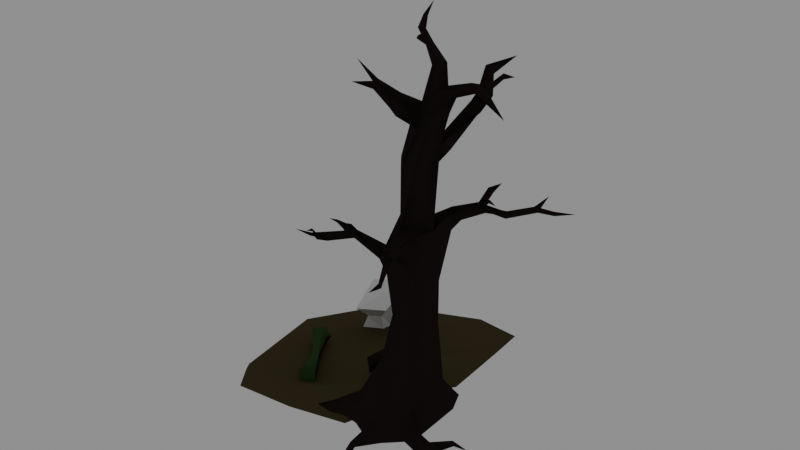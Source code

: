# Source: Clearing.blend  (saved by Blender 5.0.119; exported with 4.5.12 LTS)
import bpy
from mathutils import Matrix  # noqa: F401  (used for matrix-valued properties, if any)

bpy.ops.wm.read_factory_settings(use_empty=True)
scene = bpy.context.scene
scene.name = 'Scene'

# ---- collections
col_collection = bpy.data.collections.new('Collection'); scene.collection.children.link(col_collection)
col_ape = bpy.data.collections.new('Ape'); col_collection.children.link(col_ape)

# ---- images (referenced by path relative to the original .blend; pixels are not part of the script)
import os
ASSET_DIR = os.environ.get("B2B_ASSET_DIR", "")  # directory of the original .blend (textures are referenced by path, not embedded)
HERE = os.path.dirname(os.path.abspath(__file__))  # packed textures are extracted next to this script under _unpacked/

def load_image(name, relpath, width, height, colorspace="sRGB"):
    """Load a texture the original file referenced (path relative to the .blend, or extracted next to this script)."""
    p = next((c for c in (os.path.join(HERE, relpath), os.path.join(ASSET_DIR, relpath)) if relpath and os.path.exists(c)), "")
    if p:
        img = bpy.data.images.load(p, check_existing=True)
        img.name = name
    else:  # same state as the original file: an image datablock whose file is absent (Cycles renders it pink)
        img = bpy.data.images.new(name, width, height)
        img.source = "FILE"
        img.filepath = "//" + (relpath or name)
    img.colorspace_settings.name = colorspace
    return img
img_ground_mulch = load_image('ground_mulch', 'ground_mulch.png', 1024, 1024, 'sRGB')
img_ground_lichen = load_image('ground_lichen', 'ground_lichen.png', 1024, 1024, 'sRGB')
img_bark = load_image('bark', 'bark.png', 1024, 1024, 'sRGB')
img_aped = load_image('aped', 'aped.png', 1024, 1024, 'sRGB')
img_ape_mouth = load_image('ape_mouth', 'ape_mouth.png', 1024, 1024, 'sRGB')

# ---- materials (node trees are filled in below, after node groups)
mat_ground_mulch = bpy.data.materials.new('Ground_mulch')
mat_ground_mulch.alpha_threshold = 0.0
mat_ground_mulch.use_backface_culling_lightprobe_volume = False
mat_ground_mulch.roughness = 0.5
mat_ground_mulch.line_color = (0.0, 0.0, 0.0, 1.0)
mat_ground_lichen = bpy.data.materials.new('Ground_lichen')
mat_ground_lichen.alpha_threshold = 0.0
mat_ground_lichen.use_backface_culling_lightprobe_volume = False
mat_ground_lichen.roughness = 0.5
mat_ground_lichen.line_color = (0.0, 0.0, 0.0, 1.0)
mat_bark = bpy.data.materials.new('Bark')
mat_bark.alpha_threshold = 0.0
mat_bark.use_backface_culling_lightprobe_volume = False
mat_bark.roughness = 0.5
mat_bark.line_color = (0.0, 0.0, 0.0, 1.0)
mat_ape = bpy.data.materials.new('Ape')
mat_ape.alpha_threshold = 0.0
mat_ape.use_backface_culling_lightprobe_volume = False
mat_ape.roughness = 0.5
mat_ape.line_color = (0.0, 0.0, 0.0, 1.0)
mat_mouth = bpy.data.materials.new('Mouth')

# ---- material node trees
mat_ground_mulch.use_nodes = True; mat_ground_mulch.node_tree.nodes.clear()
_N = mat_ground_mulch.node_tree.nodes; _L = mat_ground_mulch.node_tree.links
n0 = _N.new('ShaderNodeOutputMaterial'); n0.name = 'Material Output'; n0.location = (363, 146)
n1 = _N.new('ShaderNodeBsdfPrincipled'); n1.name = 'Principled BSDF'; n1.location = (69, 121)
n1.inputs[2].default_value = 1.0
n1.inputs[3].default_value = 1.0
n1.inputs[13].default_value = 0.0
n2 = _N.new('ShaderNodeTexImage'); n2.name = 'Image Texture'; n2.location = (-737, 81)
n2.image = img_ground_mulch
n2.interpolation = 'Closest'
n3 = _N.new('ShaderNodeValToRGB'); n3.name = 'Color Ramp'; n3.location = (-453, 151)
n3.color_ramp.interpolation = 'CONSTANT'
while len(n3.color_ramp.elements) > 1: n3.color_ramp.elements.remove(n3.color_ramp.elements[-1])
n3.color_ramp.elements[0].position = 0.0; n3.color_ramp.elements[0].color = (0.06594, 0.0395, 0.01651, 1.0)
_e = n3.color_ramp.elements.new(0.06115); _e.color = (0.08165, 0.06844, 0.03319, 1.0)
_L.new(n1.outputs[0], n0.inputs[0])
_L.new(n2.outputs[0], n3.inputs[0])
_L.new(n3.outputs[0], n1.inputs[0])
n0.is_active_output = True
mat_ground_lichen.use_nodes = True; mat_ground_lichen.node_tree.nodes.clear()
_N = mat_ground_lichen.node_tree.nodes; _L = mat_ground_lichen.node_tree.links
n0 = _N.new('ShaderNodeOutputMaterial'); n0.name = 'Material Output'; n0.location = (363, 146)
n1 = _N.new('ShaderNodeBsdfPrincipled'); n1.name = 'Principled BSDF'; n1.location = (69, 121)
n1.inputs[2].default_value = 1.0
n1.inputs[3].default_value = 1.0
n1.inputs[13].default_value = 0.0
n2 = _N.new('ShaderNodeTexImage'); n2.name = 'Image Texture'; n2.location = (-737, 81)
n2.image = img_ground_lichen
n2.interpolation = 'Closest'
n3 = _N.new('ShaderNodeValToRGB'); n3.name = 'Color Ramp'; n3.location = (-453, 151)
n3.color_ramp.interpolation = 'CONSTANT'
while len(n3.color_ramp.elements) > 1: n3.color_ramp.elements.remove(n3.color_ramp.elements[-1])
n3.color_ramp.elements[0].position = 0.0; n3.color_ramp.elements[0].color = (0.02403, 0.04021, 0.006838, 1.0)
_e = n3.color_ramp.elements.new(0.06115); _e.color = (0.0367, 0.08165, 0.026, 1.0)
_L.new(n1.outputs[0], n0.inputs[0])
_L.new(n2.outputs[0], n3.inputs[0])
_L.new(n3.outputs[0], n1.inputs[0])
n0.is_active_output = True
mat_bark.use_nodes = True; mat_bark.node_tree.nodes.clear()
_N = mat_bark.node_tree.nodes; _L = mat_bark.node_tree.links
n0 = _N.new('ShaderNodeOutputMaterial'); n0.name = 'Material Output'; n0.location = (363, 146)
n1 = _N.new('ShaderNodeBsdfPrincipled'); n1.name = 'Principled BSDF'; n1.location = (69, 121)
n1.inputs[2].default_value = 1.0
n1.inputs[3].default_value = 1.0
n1.inputs[13].default_value = 0.0
n2 = _N.new('ShaderNodeTexImage'); n2.name = 'Image Texture'; n2.location = (-737, 81)
n2.image = img_bark
n2.interpolation = 'Closest'
n3 = _N.new('ShaderNodeValToRGB'); n3.name = 'Color Ramp'; n3.location = (-453, 151)
n3.color_ramp.interpolation = 'CONSTANT'
while len(n3.color_ramp.elements) > 1: n3.color_ramp.elements.remove(n3.color_ramp.elements[-1])
n3.color_ramp.elements[0].position = 0.0; n3.color_ramp.elements[0].color = (0.01591, 0.009528, 0.008585, 1.0)
_e = n3.color_ramp.elements.new(0.06115); _e.color = (0.02475, 0.01863, 0.01682, 1.0)
_L.new(n1.outputs[0], n0.inputs[0])
_L.new(n2.outputs[0], n3.inputs[0])
_L.new(n3.outputs[0], n1.inputs[0])
n0.is_active_output = True
mat_ape.use_nodes = True; mat_ape.node_tree.nodes.clear()
_N = mat_ape.node_tree.nodes; _L = mat_ape.node_tree.links
n0 = _N.new('ShaderNodeOutputMaterial'); n0.name = 'Material Output'; n0.location = (118, 125)
n1 = _N.new('ShaderNodeBsdfPrincipled'); n1.name = 'Principled BSDF'; n1.location = (-177, 100)
n1.inputs[2].default_value = 1.0
n1.inputs[3].default_value = 1.0
n1.inputs[13].default_value = 0.0
n2 = _N.new('ShaderNodeTexImage'); n2.name = 'Image Texture'; n2.location = (-737, 81)
n2.image = img_aped
n2.interpolation = 'Closest'
n3 = _N.new('ShaderNodeValToRGB'); n3.name = 'Color Ramp'; n3.location = (-453, 151)
while len(n3.color_ramp.elements) > 1: n3.color_ramp.elements.remove(n3.color_ramp.elements[-1])
n3.color_ramp.elements[0].position = 0.0; n3.color_ramp.elements[0].color = (0.08908, 0.03803, 0.0236, 1.0)
_e = n3.color_ramp.elements.new(1.0); _e.color = (1.0, 0.8166, 0.3365, 1.0)
_L.new(n1.outputs[0], n0.inputs[0])
_L.new(n3.outputs[0], n1.inputs[0])
_L.new(n2.outputs[0], n3.inputs[0])
n0.is_active_output = True
mat_mouth.use_nodes = True; mat_mouth.node_tree.nodes.clear()
_N = mat_mouth.node_tree.nodes; _L = mat_mouth.node_tree.links
n0 = _N.new('ShaderNodeBsdfPrincipled'); n0.name = 'Principled BSDF'; n0.location = (-200, 100)
n0.inputs[2].default_value = 1.0
n0.inputs[13].default_value = 0.0
n1 = _N.new('ShaderNodeOutputMaterial'); n1.name = 'Material Output'; n1.location = (200, 100)
n2 = _N.new('ShaderNodeTexImage'); n2.name = 'Image Texture'; n2.location = (-490, 80)
n2.image = img_ape_mouth
n2.interpolation = 'Closest'
_L.new(n0.outputs[0], n1.inputs[0])
_L.new(n2.outputs[0], n0.inputs[0])
n1.is_active_output = True

# ---- world
world_world = bpy.data.worlds.new('World'); scene.world = world_world
world_world.use_nodes = True; world_world.node_tree.nodes.clear()
_N = world_world.node_tree.nodes; _L = world_world.node_tree.links
n0 = _N.new('ShaderNodeOutputWorld'); n0.name = 'World Output'; n0.location = (200, 100)
n1 = _N.new('ShaderNodeBackground'); n1.name = 'Background'; n1.location = (-200, 100)
n1.inputs[0].default_value = (0.05088, 0.05088, 0.05088, 1.0)
n1.inputs[1].default_value = 5.8
_L.new(n1.outputs[0], n0.inputs[0])
n0.is_active_output = True
world_world.color = (0.05088, 0.05088, 0.05088)
world_world.sun_shadow_jitter_overblur = 0.0

# ---- meshes
me_cube = bpy.data.meshes.new('Cube')
me_cube.from_pydata([(2.237, 2.9, -0.4107), (0.003195, -6.685, 0.0835), (3.171, -3.923, 0.6855), (-0.5302, -0.4617, -0.06449), (-3.542, 2.935, -0.26), (-7.657, -1.492, -0.2794), (-4.964, -6.879, -0.5475), (5.265, -0.714, 0.04287), (-0.6503, 4.727, -0.3663), (4.0, -3.87, 2.97), (5.526, -1.573, 3.167), (3.979, -3.799, 3.204), (5.474, -1.486, 3.521), (5.77, -4.703, 4.046), (7.35, -2.428, 4.319), (1.113, -7.155, 1.487), (1.239, -7.201, 1.693), (-3.282, -8.881, 0.2007), (-0.7856, -8.763, 1.146), (-3.408, 8.158, -0.741), (-7.416, 5.611, -0.4247), (0.155, 9.835, -0.5418), (-10.57, 4.625, -0.443), (3.85, 4.903, -0.03177), (4.525, 3.624, 1.139), (1.636, -10.56, 1.951), (-4.575, -9.474, 0.134), (-3.649, -10.74, 0.5038), (-2.043, -13.26, 0.1837), (3.903, 7.153, 0.5531), (5.003, 6.7, 1.096), (-2.628, 11.08, -1.545), (0.656, 12.1, -0.4254), (6.086, 9.336, 0.4174), (7.633, 8.801, 0.5908), (8.696, 2.067, 2.79), (11.29, 8.114, 2.362), (11.01, -7.894, 4.585), (12.59, -5.619, 4.857), (6.875, -13.75, 2.489), (-11.61, -10.81, -0.2484), (13.11, -2.596, 3.889), (-12.53, -9.548, -0.6181), (-10.0, -13.34, -0.5684), (-14.29, 2.249, -0.6815), (-7.411, 10.44, -1.381), (-11.31, 12.34, -2.413), (-4.015, 15.77, -2.101), (2.441, 16.87, -1.077), (9.359, 14.41, 0.4388)], [], [(3, 5, 6, 1), (0, 8, 3, 7), (8, 4, 5, 3), (7, 2, 9, 10), (7, 3, 1, 2), (10, 9, 11, 12), (12, 11, 13, 14), (1, 9, 2), (11, 9, 15, 16), (9, 1, 15), (15, 1, 17, 18), (6, 17, 1), (5, 20, 22), (4, 8, 21, 19), (5, 4, 19, 20), (10, 12, 24, 23), (7, 10, 23), (7, 23, 0), (0, 23, 21, 8), (12, 14, 24), (11, 16, 13), (15, 18, 16), (25, 13, 16, 18), (25, 18, 27, 28), (18, 17, 26, 27), (6, 26, 17), (23, 24, 30, 29), (23, 29, 21), (21, 29, 33, 32), (29, 30, 34, 33), (19, 21, 32, 31), (30, 24, 34), (34, 24, 35, 36), (24, 14, 35), (35, 14, 38, 41), (14, 13, 37, 38), (13, 25, 39, 37), (36, 35, 41), (25, 28, 39), (28, 27, 40, 43), (27, 26, 42, 40), (5, 42, 6), (44, 42, 5, 22), (44, 22, 45, 46), (19, 45, 22, 20), (19, 31, 45), (47, 46, 45, 31), (32, 48, 47, 31), (33, 49, 48, 32), (33, 34, 49), (34, 36, 49), (6, 42, 26)])
me_cube.polygons.foreach_set('use_smooth', [True] * 52)
me_cube.polygons.foreach_set('material_index', [0, 0, 0, 1, 0, 1, 0, 1, 1, 1, 1, 0, 0, 0, 0, 1, 1, 0, 0, 0, 0, 1, 0, 0, 0, 0, 0, 0, 0, 0, 0, 0, 0, 0, 0, 0, 0, 0, 0, 0, 0, 0, 0, 0, 0, 0, 0, 0, 0, 0, 0, 0])
_k = set([(9, 10), (9, 15), (10, 23), (11, 12), (11, 16), (12, 24), (15, 18), (16, 18)])
me_cube.attributes.new('sharp_edge', 'BOOLEAN', 'EDGE').data.foreach_set('value', [ (min(e.vertices), max(e.vertices)) in _k for e in me_cube.edges])
_uv = me_cube.uv_layers.new(name='UVMap')
_uv.uv.foreach_set('vector', [-0.6984, -2.193, -0.4796, -6.286, 2.716, -5.041, 2.856, -2.193, 7.25, -8.298, 6.291, -9.989, 9.241, -9.783, 9.241, -6.483, 1.129, 4.838, -0.6446, 4.06, -3.321, 1.901, 0.7777, 1.901, -17.28, 18.24, -12.53, 18.25, -12.67, 21.21, -15.96, 21.98, -3.485, -4.156, -3.485, -0.8557, -7.017, -1.258, -5.4, -3.052, -13.38, -16.2, -10.01, -16.39, -10.07, -16.09, -13.44, -15.76, -8.992, 4.371, -7.415, 4.371, -7.59, 5.597, -9.173, 5.636, 11.37, -19.12, 5.796, -15.0, 6.328, -17.92, -10.87, -17.27, -10.71, -17.53, -5.076, -17.33, -5.222, -17.07, 3.048, -16.01, 7.95, -20.91, 8.029, -18.65, -16.13, 8.909, -15.61, 6.709, -10.84, 6.055, -13.11, 8.375, -0.3008, -6.53, -1.571, -7.663, -1.684, -8.907, -3.485, 7.209, -7.075, 9.071, -7.341, 7.209, 4.345, -2.193, 2.882, -3.462, 2.882, -6.405, 4.742, -5.151, 7.396, 4.213, 4.8, 6.468, 1.815, 6.443, 3.352, 4.213, 5.127, -17.7, 5.153, -17.25, -1.786, -17.99, -3.823, -18.71, -6.002, -13.59, -5.236, -9.697, -12.98, -14.29, -6.468, -6.483, -6.601, -9.776, -5.377, -8.947, -2.75, 1.211, -2.389, -0.2347, 1.129, -0.2347, -0.9233, 1.875, -6.267, -0.08487, -7.305, -0.8302, -3.098, -0.8088, 2.639, -7.267, 3.597, -9.716, 3.597, -6.483, -11.52, -21.0, -11.78, -17.94, -11.78, -21.13, 1.019, -0.2602, -3.228, -0.2602, -0.3106, -1.655, 1.129, -2.031, -3.467, -9.269, -1.811, -8.633, -1.76, -6.621, -3.467, -6.483, -9.521, 7.866, -8.221, 7.04, -7.415, 6.955, -7.509, 7.866, -9.373, 6.93, -8.495, 5.662, -7.969, 6.279, -8.742, 9.818, -7.78, 10.48, -9.432, 11.09, -9.869, 10.49, 7.609, 2.014, 6.716, 1.039, 7.609, -1.504, 4.984, -6.8, 4.584, -9.465, 6.265, -9.981, 6.265, -6.483, -7.415, 8.015, -7.71, 8.698, -9.646, 8.698, -9.169, 7.892, 0.8454, -9.584, 0.8454, -7.341, -0.1577, -6.483, -0.5652, -8.499, -5.249, -4.182, -6.918, -4.731, -3.485, -4.981, -3.034, -2.587, -3.431, -6.018, -0.7239, -5.944, -0.7239, -2.193, -7.692, -0.07728, -3.485, -0.05937, -5.667, 1.707, 7.473, -2.193, 4.768, -2.943, 4.768, -6.446, 6.463, -5.758, 10.85, -6.59, 9.267, -6.483, 9.267, -9.986, 10.85, -10.09, 6.69, -0.9884, 6.69, 3.259, 3.201, 2.945, 3.201, -1.302, 7.396, 9.054, 4.248, 11.09, 1.154, 9.054, 9.352, 1.065, 7.635, 3.259, 7.635, -1.989, 9.378, -2.167, 10.85, -1.288, 10.85, 3.259, 9.378, 2.379, 2.311, 4.188, 2.849, 3.446, 7.396, 3.446, 6.858, 4.188, -3.401, 4.863, 1.129, 7.729, -3.401, 8.293, 10.85, 4.308, 10.85, 11.09, 7.421, 6.971, 8.55, 3.284, 1.447, 7.84, 3.595, 6.531, 7.396, 6.494, 7.396, 9.029, -7.185, 7.183, -7.286, 4.539, -3.485, 4.539, -4.821, 5.864, -3.492, -6.483, -5.202, -6.978, -3.492, -9.128, -3.459, 8.319, 1.129, 8.319, -0.4367, 10.31, -3.07, 11.09, -4.866, 1.939, -3.485, 4.514, -7.256, 4.514, -6.913, 1.733, 7.499, -5.682, 10.85, -6.457, 10.85, -2.193, 7.925, -2.209, 3.622, -9.822, 4.559, -9.822, 4.434, -6.483, -6.164, 11.09, -7.389, 9.096, -3.485, 9.096, 1.658, 3.259, 1.658, -1.306, 3.175, 2.98])
me_cube.materials.append(mat_ground_mulch)
me_cube.materials.append(mat_ground_lichen)
me_cube.use_mirror_vertex_groups = False
me_cube.update()
me_plane = bpy.data.meshes.new('Plane')
me_plane.from_pydata([(-1.166, -1.011, 0.03159), (0.05704, -0.8463, 0.08546), (-1.353, -0.1582, 0.01166), (0.0714, 0.2466, -0.06559), (-1.303, -1.368, 1.13), (0.1037, -1.029, 1.261), (-1.584, 0.1841, 1.108), (-0.001709, 0.4562, 1.168), (-0.2466, -0.8833, 0.04719), (-1.175, -0.0773, -0.03504), (-1.005, -1.082, 1.415), (-0.822, 0.4036, 1.182), (0.07779, -0.9697, 1.675), (-0.1615, 0.3916, 1.673), (-0.6627, -1.067, 1.756), (0.2137, 0.4412, 0.4991), (0.2448, -1.065, 0.7185), (-1.344, -1.387, 0.5872), (-1.607, -0.01547, 0.5387), (-0.449, -1.393, 0.7857), (-0.7886, 0.4929, 0.5832)], [], [(8, 9, 3, 1), (5, 7, 13, 12), (16, 15, 7, 5), (18, 17, 4, 6), (20, 18, 6, 11), (19, 16, 5, 10), (17, 19, 10, 4), (15, 20, 11, 7), (4, 10, 11, 6), (0, 2, 9, 8), (14, 12, 13, 11), (7, 11, 13), (11, 10, 14), (10, 5, 12, 14), (3, 9, 20, 15), (0, 8, 19, 17), (8, 1, 16, 19), (9, 2, 18, 20), (2, 0, 17, 18), (1, 3, 15, 16)])
_uv = me_plane.uv_layers.new(name='UVMap')
_uv.uv.foreach_set('vector', [0.7495, 0.0, 0.1404, 1.0, 1.0, 1.0, 1.0, 0.0, 1.0, 0.0, 1.0, 1.0, 1.0, 1.0, 1.0, 0.0, 1.0, 0.0, 1.0, 1.0, 1.0, 1.0, 1.0, 0.0, 0.0, 1.0, 0.0, 0.0, 0.0, 0.0, 0.0, 1.0, 0.5, 1.0, 0.0, 1.0, 0.0, 1.0, 0.5, 1.0, 0.6667, 0.0, 1.0, 0.0, 1.0, 0.0, 0.5, 0.0, 0.0, 0.0, 0.6667, 0.0, 0.5, 0.0, 0.0, 0.0, 1.0, 1.0, 0.5, 1.0, 0.5, 1.0, 1.0, 1.0, 0.0, 0.0, 0.5, 0.0, 0.5, 1.0, 0.0, 1.0, 0.0, 0.0, 0.0, 1.0, 0.1404, 1.0, 0.7495, 0.0, 0.5, 0.0, 1.0, 0.0, 1.0, 1.0, 0.5, 1.0, 1.0, 1.0, 0.5, 1.0, 1.0, 1.0, 0.5, 1.0, 0.5, 0.0, 0.5, 0.0, 0.5, 0.0, 1.0, 0.0, 1.0, 0.0, 0.5, 0.0, 1.0, 1.0, 0.1404, 1.0, 0.5, 1.0, 1.0, 1.0, 0.0, 0.0, 0.7495, 0.0, 0.6667, 0.0, 0.0, 0.0, 0.7495, 0.0, 1.0, 0.0, 1.0, 0.0, 0.6667, 0.0, 0.1404, 1.0, 0.0, 1.0, 0.0, 1.0, 0.5, 1.0, 0.0, 1.0, 0.0, 0.0, 0.0, 0.0, 0.0, 1.0, 1.0, 0.0, 1.0, 1.0, 1.0, 1.0, 1.0, 0.0])
me_plane.update()
me_cube_002 = bpy.data.meshes.new('Cube.002')
me_cube_002.from_pydata([(-1.265, -1.708, 0.06326), (-1.0, -1.0, 1.661), (-1.0, 1.0, -0.1757), (-1.413, 0.9976, 2.557), (0.9192, -0.176, -0.1757), (0.7432, -0.431, 1.932), (0.7898, 1.534, -0.3494), (1.605, 1.749, 3.399), (-1.024, -3.137, 3.641), (-1.92, 1.193, 5.585), (2.755, -1.904, 4.23), (3.406, 2.142, 7.06), (2.976, 2.848, 4.156), (3.697, 3.766, 5.699), (4.05, 4.179, 3.223), (4.134, 4.08, 4.714)], [], [(0, 1, 3, 2), (2, 3, 7, 6), (6, 7, 5, 4), (4, 5, 1, 0), (2, 6, 4, 0), (7, 3, 9, 11), (11, 9, 8, 10), (5, 7, 11, 10), (3, 1, 8, 9), (1, 5, 10, 8), (11, 7, 12, 13), (13, 12, 14, 15)])
_uv = me_cube_002.uv_layers.new(name='UVMap')
_uv.uv.foreach_set('vector', [0.375, 0.0, 0.625, 0.0, 0.625, 0.25, 0.375, 0.25, 0.375, 0.25, 0.625, 0.25, 0.625, 0.5, 0.375, 0.5, 0.375, 0.5, 0.625, 0.5, 0.625, 0.75, 0.375, 0.75, 0.375, 0.75, 0.625, 0.75, 0.625, 1.0, 0.375, 1.0, 0.125, 0.5, 0.375, 0.5, 0.375, 0.75, 0.125, 0.75, 0.625, 0.5, 0.625, 0.25, 0.625, 0.25, 0.625, 0.5, 0.625, 0.5, 0.875, 0.5, 0.875, 0.75, 0.625, 0.75, 0.625, 0.75, 0.625, 0.5, 0.625, 0.5, 0.625, 0.75, 0.625, 0.25, 0.625, 0.0, 0.625, 0.0, 0.625, 0.25, 0.625, 1.0, 0.625, 0.75, 0.625, 0.75, 0.625, 1.0, 0.625, 0.5, 0.625, 0.5, 0.625, 0.5, 0.625, 0.5, 0.625, 0.5, 0.625, 0.5, 0.625, 0.5, 0.625, 0.5])
me_cube_002.update()
me_cube_003 = bpy.data.meshes.new('Cube.003')
me_cube_003.from_pydata([(-0.9113, -0.9233, 0.311), (-1.0, -1.0, 1.65), (-0.9871, 1.057, 0.01044), (-1.0, 1.0, 1.65), (1.0, -1.0, -0.3502), (1.049, 0.009651, 2.733), (2.424, 1.344, -0.632), (1.273, 0.8659, 1.304), (-4.34, -0.5417, -2.079), (-4.406, -0.5706, -1.243), (-3.389, -0.03471, -1.909), (-3.841, 0.5417, -1.1), (-4.691, 0.1427, -3.6), (-4.723, 0.1284, -3.186), (-4.22, 0.3935, -3.515), (-4.443, 0.6786, -3.115), (-0.9938, 3.565, -0.811), (-0.9871, 3.563, -0.3975), (0.01833, 3.806, -0.7794), (-0.4406, 3.615, -0.1938), (-1.49, 4.602, -1.257), (-1.336, 4.043, -0.6218), (-0.6439, 4.478, -0.93), (-2.187, 3.999, -1.919), (-2.225, 3.964, -1.753), (-2.466, 4.349, -2.019), (-2.433, 4.189, -1.748), (-2.731, 3.301, -3.218), (-2.866, 3.182, -2.943), (-2.803, 3.523, -3.185), (-2.861, 3.417, -2.963), (-2.194, 0.4826, 0.2811), (-3.075, 0.8714, 1.287), (-3.358, -0.6848, 1.216), (-2.67, -0.7709, 0.2182), (-3.209, 0.07869, -0.3858), (-4.614, -0.5619, 0.02501), (-4.029, 0.6866, 0.2909), (-3.989, -0.6747, -0.7355), (-5.104, 1.393, -3.972), (-5.139, 1.377, -3.85), (-4.849, 1.499, -3.967), (-4.947, 1.622, -3.82), (-5.163, 2.491, -3.966), (-2.93, 3.401, -4.113), (0.6312, -2.587, 0.2425), (0.4058, -3.325, 4.142), (1.632, -0.8919, 5.352), (4.188, -0.8284, 3.075), (6.388, 0.8952, 0.003933), (2.732, -0.5266, 5.014), (4.569, -7.119, 5.822), (6.705, -6.303, 5.325), (-1.212, -5.533, -0.1514), (4.406, -10.25, 0.9628), (7.343, -2.101, 3.345), (7.511, -1.621, 0.08649), (7.362, -7.229, 2.231), (3.343, -1.499, 11.32), (4.146, -0.6756, 10.75), (1.074, -1.458, 9.858), (5.684, -1.319, 9.592), (6.785, -2.376, 10.14), (4.205, -4.847, 11.25), (6.091, -4.253, 11.11), (-1.345, -3.518, -1.416), (-3.274, -7.279, -2.058), (-1.062, -8.425, -1.72), (6.094, -10.73, -0.4902), (-5.749, -7.685, -2.85), (7.608, -8.708, -0.7859), (6.809, 1.537, -0.9734), (7.932, -0.979, -0.8909), (1.706, -1.699, 16.43), (2.765, -0.1934, 15.93), (-0.904, -1.699, 14.65), (5.253, -0.4187, 15.02), (6.3, -1.741, 14.6), (5.201, -4.6, 16.27), (6.6, 1.312, 20.32), (0.2962, -3.968, 15.96), (1.189, -8.327, 0.9811), (2.251, -6.065, 5.493), (2.725, -4.773, 10.63), (-0.3818, -2.112, 16.59), (2.164, -5.132, 16.11), (1.259, -9.076, -1.251), (3.623, -10.38, -0.9697), (2.639, -0.9859, 20.9), (3.697, 0.5199, 20.39), (6.186, 0.2946, 19.48), (6.532, -1.739, 19.37), (7.153, -3.874, 21.32), (5.856, 0.7153, 21.84), (1.71, -2.027, 21.15), (4.234, -5.353, 21.35), (-5.817, -5.262, 17.52), (-6.504, -5.005, 16.67), (-5.29, -5.679, 16.79), (6.853, -0.4578, 20.86), (6.518, -0.08406, 21.98), (9.084, 1.889, 21.67), (8.979, 1.974, 22.27), (9.212, 1.033, 22.4), (8.589, 1.441, 22.91), (-3.184, -3.358, 17.86), (-3.048, -3.978, 17.19), (-3.687, -2.29, 16.36), (-3.257, -7.568, -1.227), (-3.181, -8.447, -2.358), (3.962, -13.17, -0.5071), (4.704, -13.06, -0.2817), (4.119, -13.05, 0.1048), (4.408, -14.69, -1.031), (5.023, -14.34, -0.6998), (4.413, -14.53, -0.4091), (8.127, -6.573, -0.8954), (9.713, -8.482, 0.6197), (10.44, -9.387, -1.066), (10.96, -7.252, -1.176), (13.04, -9.325, 0.8438), (12.5, -9.876, 0.2308), (12.7, -9.187, -0.05281), (14.92, -10.35, -0.3303), (14.36, -10.65, -0.4418), (14.47, -10.15, -0.8167), (15.62, -11.26, -1.353), (15.07, -11.56, -1.465), (15.17, -11.06, -1.84), (10.41, -8.103, 0.2373), (11.89, -8.102, 0.1461), (11.96, -6.369, 0.1545), (12.12, -6.406, -0.4549), (12.26, -6.718, 0.3246), (13.06, -5.166, -1.392), (-1.619, -3.598, 17.01), (-2.951, -4.47, 19.05), (-2.775, -5.234, 18.71), (-2.145, -4.593, 18.61), (-2.345, -5.963, 19.93), (-2.236, -6.452, 19.47), (-1.858, -5.99, 19.75), (-6.191, -5.345, 16.6), (-2.014, -6.16, 19.94), (-7.006, -6.171, 17.39), (-7.396, -6.094, 17.14), (-7.196, -6.271, 17.01), (-8.059, -7.443, 17.99), (-5.89, -6.552, 17.1), (-6.208, -6.18, 17.55), (-6.492, -6.251, 17.06), (-6.142, -6.901, 18.09), (-6.254, -6.861, 18.41), (-6.407, -6.706, 18.21), (-6.627, -7.269, 18.17), (-1.259, -7.303, 19.62), (-1.094, -6.934, 19.53), (-1.251, -7.01, 19.78), (-2.687, -6.696, 20.48), (-2.63, -6.902, 20.24), (-2.499, -6.864, 20.5), (-3.213, -7.45, 20.8), (-0.3337, -7.352, 20.12), (5.038, -0.5343, 26.78), (4.345, -1.104, 29.48), (6.588, -2.292, 29.61), (3.708, -2.526, 29.51), (4.991, -4.162, 27.4), (5.378, 0.3448, 27.52), (5.04, 0.4366, 29.93), (6.604, -0.6629, 30.07), (7.106, -1.631, 32.75), (4.347, -1.288, 32.8), (2.583, -3.233, 27.7), (3.392, -4.255, 27.34), (4.583, -2.619, 33.64), (6.446, -3.711, 32.8), (4.278, -3.854, 31.99), (5.465, -4.312, 31.53), (6.423, -0.4716, 28.49), (6.93, 3.016, 31.3), (6.661, 2.265, 32.74), (8.25, 1.655, 32.08), (7.796, 2.653, 32.15), (7.789, 1.742, 34.15), (8.988, 2.568, 33.68), (8.17, 2.933, 33.95), (6.824, 5.071, 33.71), (6.761, 5.315, 33.1), (7.209, 5.163, 33.3), (6.998, 7.074, 34.26), (6.894, 7.034, 33.57), (7.317, 6.842, 33.85), (7.686, 8.112, 33.73), (9.595, 1.698, 36.25), (8.994, 1.189, 37.11), (9.161, 1.951, 36.48), (11.47, 2.632, 38.19), (5.079, -3.358, 33.68), (8.626, -2.138, 35.52), (8.341, -3.948, 35.0), (7.307, -3.711, 35.97), (4.023, 1.904, 36.1), (3.617, 1.524, 35.51), (3.179, 0.6083, 35.98), (3.674, 0.5883, 36.68), (1.433, 3.043, 37.31), (1.19, 2.991, 36.6), (0.9858, 2.368, 37.14), (1.123, 2.369, 37.57), (-0.9259, 4.046, 37.39), (-0.7701, 4.07, 36.83), (-1.195, 3.642, 36.97), (-0.1642, 3.887, 38.12), (-0.8033, 3.382, 38.22), (-0.3651, 3.52, 38.45), (9.262, 1.651, 22.75), (11.29, 2.298, 21.93), (11.4, 2.25, 22.49), (11.63, 1.712, 21.94), (11.59, 1.77, 22.68), (8.71, 3.108, 23.3), (8.633, 2.902, 23.96), (9.191, 3.006, 23.51), (10.5, 0.4156, 23.74), (10.25, 0.4335, 24.07), (10.52, 0.6114, 24.0), (11.79, -0.2789, 24.07), (8.869, 4.94, 23.78), (7.121, -7.033, 21.81), (5.563, -8.03, 21.69), (6.363, -8.246, 19.55), (12.54, -4.046, 37.46), (12.22, -4.796, 36.75), (11.92, -4.981, 37.76), (16.47, -6.396, 35.79), (-3.051, 6.161, 36.29), (-0.9308, 5.124, 39.01), (-1.265, 4.827, 39.17), (-0.9867, 4.912, 39.22), (-0.8418, 5.946, 40.41), (4.147, -6.838, 34.15), (5.334, -7.296, 33.7), (4.586, -5.374, 34.47), (2.673, -3.381, 34.24), (2.526, -3.744, 33.69), (3.072, -3.874, 34.31), (0.9755, -4.671, 35.58), (0.7179, -4.885, 35.06), (1.098, -5.247, 35.63), (-1.06, -5.293, 37.31), (4.573, -9.024, 36.49), (4.045, -9.095, 36.69), (4.113, -8.64, 37.16), (5.179, -12.93, 38.53), (8.615, -11.97, 23.36), (9.51, -11.5, 23.48), (8.851, -11.62, 22.17), (9.166, -13.46, 23.05), (9.838, -13.1, 23.14), (9.289, -13.13, 22.27), (8.999, -13.38, 24.23), (9.543, -13.06, 23.97), (9.439, -13.84, 23.91), (11.34, -15.69, 25.29), (10.9, -15.79, 22.1), (10.5, -15.83, 22.08), (10.56, -15.51, 21.5), (11.01, -17.76, 22.21), (14.13, 3.637, 23.21), (14.1, 3.595, 22.68), (14.39, 3.062, 22.95), (13.85, 3.244, 23.37), (15.5, 4.342, 22.92), (15.61, 4.164, 22.55), (15.65, 3.815, 22.95), (15.55, 3.075, 25.09), (17.78, 4.387, 23.33)], [], [(37, 35, 10, 11), (3, 7, 19, 17), (7, 5, 50, 48), (5, 1, 46, 47), (2, 6, 4, 0), (7, 3, 5), (9, 11, 15, 13), (38, 36, 9, 8), (36, 37, 11, 9), (35, 38, 8, 10), (15, 14, 41, 42), (10, 8, 12, 14), (11, 10, 14, 15), (8, 9, 13, 12), (17, 19, 21), (2, 3, 17, 16), (7, 6, 18, 19), (6, 2, 16, 18), (20, 21, 19, 22), (21, 20, 25, 26), (19, 18, 22), (18, 16, 20, 22), (25, 23, 27, 29), (17, 21, 26, 24), (16, 17, 24, 23), (20, 16, 23, 25), (27, 29, 30, 28), (26, 25, 29, 30), (24, 26, 30, 28), (23, 24, 28, 27), (2, 0, 34, 31), (1, 3, 32, 33), (0, 1, 33, 34), (3, 2, 31, 32), (31, 34, 38, 35), (33, 32, 37, 36), (34, 33, 36, 38), (32, 31, 35, 37), (42, 41, 43), (12, 13, 40, 39), (13, 15, 42, 40), (14, 12, 39, 41), (39, 40, 43), (40, 42, 43), (41, 39, 43), (27, 44, 29), (30, 29, 44), (44, 28, 30), (28, 44, 27), (46, 45, 53), (1, 0, 45, 46), (49, 48, 55, 56), (6, 7, 48, 49), (50, 5, 47), (81, 82, 46, 53), (52, 51, 54, 57), (56, 55, 52, 57), (55, 48, 61, 62), (52, 55, 62, 64), (51, 52, 64, 63), (61, 59, 74, 76), (63, 64, 78), (64, 62, 77, 78), (50, 47, 58, 59), (47, 46, 60, 58), (82, 51, 63, 83), (48, 50, 59, 61), (5, 3, 1), (45, 65, 66, 53), (54, 81, 86), (54, 87, 110, 112), (112, 110, 113, 115), (0, 4, 45), (57, 54, 68, 70), (49, 56, 72, 71), (56, 57, 116, 72), (49, 71, 6), (78, 77, 91, 92), (84, 80, 85), (85, 78, 95), (59, 58, 73, 74), (60, 80, 75), (83, 63, 78, 85), (62, 61, 76, 77), (58, 60, 73), (60, 83, 85, 80), (73, 60, 75, 84), (84, 85, 95, 94), (46, 82, 83, 60), (54, 51, 82, 81), (88, 94, 166, 164), (67, 108, 109), (53, 108, 81), (90, 89, 93, 79), (176, 198, 178), (100, 99, 103, 104), (76, 74, 89, 90), (74, 73, 88, 89), (73, 84, 94, 88), (77, 76, 90, 91), (96, 142, 150, 149), (106, 105, 96, 98), (107, 106, 142, 97), (105, 107, 97, 96), (45, 4, 65), (92, 91, 99, 100), (89, 92, 100, 93), (91, 90, 79, 99), (102, 216, 220, 218), (79, 93, 102, 101), (93, 100, 104, 102), (99, 79, 101, 103), (84, 75, 107, 105), (75, 80, 106, 107), (80, 84, 135, 106), (108, 66, 69), (53, 66, 108), (81, 108, 67, 86), (66, 109, 69), (109, 108, 69), (87, 54, 86), (68, 54, 112, 111), (87, 68, 111, 110), (115, 113, 114), (111, 112, 115, 114), (110, 111, 114, 113), (119, 120, 122), (116, 57, 117, 119), (70, 116, 119, 118), (57, 70, 118, 117), (122, 120, 123, 125), (118, 119, 122, 121), (117, 118, 121, 120), (125, 123, 126, 128), (121, 122, 125, 124), (120, 121, 124, 123), (128, 126, 127), (124, 125, 128, 127), (123, 124, 127, 126), (129, 130, 133, 131), (120, 119, 130), (119, 117, 129), (117, 120, 130, 129), (131, 133, 134), (119, 129, 131, 132), (130, 119, 132, 133), (132, 131, 134), (133, 132, 134), (137, 138, 141, 140), (106, 135, 138, 137), (105, 135, 84), (135, 105, 136, 138), (105, 106, 137, 136), (143, 140, 155, 157), (138, 143, 141), (136, 137, 140, 139), (142, 106, 98), (142, 96, 144, 146), (145, 146, 147), (96, 97, 145, 144), (97, 142, 146, 145), (148, 149, 152, 151), (144, 145, 147), (146, 144, 147), (142, 98, 148, 150), (98, 96, 149, 148), (151, 152, 154), (150, 148, 151, 153), (149, 150, 153, 152), (153, 151, 154), (152, 153, 154), (143, 138, 136, 139), (157, 155, 162), (140, 143, 160, 159), (141, 143, 157, 156), (140, 141, 156, 155), (159, 160, 161), (143, 139, 158, 160), (139, 140, 159, 158), (165, 163, 179, 170), (160, 158, 161), (158, 159, 161), (156, 157, 162), (155, 156, 162), (174, 167, 176, 178), (92, 89, 163, 165), (95, 92, 165, 167), (89, 88, 164, 163), (179, 168, 180, 183), (163, 164, 169, 168), (164, 165, 170, 169), (94, 174, 173), (167, 165, 171, 176), (95, 167, 174, 94), (166, 94, 173), (175, 198, 205, 204), (164, 166, 175, 172), (166, 173, 177, 175), (165, 164, 172, 171), (173, 174, 178, 177), (181, 183, 189, 187), (179, 163, 168), (169, 170, 182, 181), (168, 169, 181, 180), (170, 179, 183, 182), (183, 181, 184, 186), (186, 184, 195, 196), (182, 183, 186, 185), (181, 182, 185, 184), (187, 189, 192, 190), (183, 180, 188, 189), (180, 181, 187, 188), (190, 192, 193), (189, 188, 191, 192), (188, 187, 190, 191), (195, 194, 197), (192, 191, 193), (191, 190, 193), (185, 186, 196, 194), (184, 185, 194, 195), (194, 196, 197), (196, 195, 197), (199, 201, 234, 232), (198, 177, 241, 243), (171, 198, 201, 199), (176, 171, 199, 200), (198, 176, 200, 201), (205, 202, 206, 209), (171, 172, 203, 202), (172, 175, 204, 203), (198, 171, 202, 205), (208, 206, 210, 212), (203, 204, 208, 207), (204, 205, 209, 208), (202, 203, 207, 206), (210, 211, 236), (206, 208, 214, 213), (207, 208, 212, 211), (206, 207, 211, 210), (213, 214, 238, 237), (208, 209, 215, 214), (209, 206, 213, 215), (220, 219, 271, 272), (216, 104, 225, 226), (104, 216, 223, 222), (101, 102, 218, 217), (216, 103, 219, 220), (103, 101, 217, 219), (222, 223, 228), (216, 102, 221, 223), (102, 104, 222, 221), (226, 225, 227), (103, 216, 226, 224), (104, 103, 224, 225), (224, 226, 227), (225, 224, 227), (223, 221, 228), (221, 222, 228), (230, 231, 257, 255), (95, 78, 231, 230), (78, 92, 229, 231), (92, 95, 230, 229), (232, 234, 235), (200, 199, 232, 233), (201, 200, 233, 234), (233, 232, 235), (234, 233, 235), (211, 212, 236), (212, 210, 236), (237, 238, 240), (214, 215, 239, 238), (215, 213, 237, 239), (238, 239, 240), (239, 237, 240), (243, 241, 252, 253), (177, 198, 246, 245), (178, 198, 243, 242), (177, 178, 242, 241), (245, 246, 249, 248), (198, 175, 244, 246), (175, 177, 245, 244), (248, 249, 250), (246, 244, 247, 249), (244, 245, 248, 247), (252, 251, 254), (249, 247, 250), (247, 248, 250), (242, 243, 253, 251), (241, 242, 251, 252), (258, 259, 263), (251, 253, 254), (253, 252, 254), (231, 229, 256, 257), (229, 230, 255, 256), (259, 258, 266, 265), (257, 256, 259, 260), (255, 257, 260, 258), (263, 262, 264), (256, 255, 261, 262), (255, 258, 263, 261), (259, 256, 262, 263), (266, 267, 268), (261, 263, 264), (262, 261, 264), (260, 259, 265, 267), (258, 260, 267, 266), (269, 271, 275, 273), (267, 265, 268), (265, 266, 268), (217, 218, 269, 270), (218, 220, 272, 269), (219, 217, 270, 271), (273, 275, 277), (271, 269, 276), (271, 270, 274, 275), (270, 269, 273, 274), (269, 272, 276), (272, 271, 276), (275, 274, 277), (274, 273, 277)])
me_cube_003.polygons.foreach_set('use_smooth', [1, 1, 1, 1, 1, 1, 1, 1, 1, 1, 1, 1, 1, 1, 1, 1, 1, 1, 1, 1, 1, 1, 1, 1, 1, 1, 1, 1, 1, 1, 1, 1, 1, 1, 1, 1, 1, 1, 1, 1, 1, 1, 1, 1, 1, 1, 1, 1, 1, 1, 1, 1, 1, 1, 1, 1, 1, 1, 1, 1, 1, 1, 1, 1, 1, 1, 1, 1, 1, 1, 1, 1, 1, 1, 1, 1, 1, 1, 1, 1, 1, 1, 1, 1, 1, 1, 1, 1, 1, 1, 1, 1, 1, 1, 1, 1, 1, 1, 1, 1, 1, 1, 1, 1, 1, 1, 1, 1, 1, 1, 1, 1, 1, 1, 1, 1, 1, 1, 0, 1, 1, 1, 0, 1, 1, 0, 1, 1, 0, 1, 1, 0, 1, 1, 0, 1, 1, 0, 1, 1, 1, 1, 1, 1, 1, 1, 1, 1, 1, 1, 1, 1, 1, 1, 1, 1, 1, 1, 1, 1, 1, 1, 1, 1, 1, 1, 1, 1, 1, 1, 1, 1, 1, 1, 1, 1, 1, 1, 1, 1, 1, 1, 1, 1, 1, 1, 1, 1, 1, 1, 1, 1, 1, 1, 1, 1, 1, 1, 1, 1, 1, 1, 1, 1, 1, 1, 1, 1, 1, 1, 1, 1, 1, 1, 1, 1, 1, 1, 1, 1, 1, 1, 1, 1, 1, 1, 1, 1, 1, 1, 1, 1, 1, 1, 1, 1, 1, 1, 1, 1, 1, 1, 1, 1, 1, 1, 1, 1, 1, 1, 1, 1, 1, 1, 1, 1, 1, 1, 1, 1, 1, 1, 1, 1, 1, 1, 1, 1, 1, 1, 1, 1, 1, 1, 1, 1, 1, 1, 1, 1, 1, 1, 1, 1, 1, 1, 1, 1, 1, 1, 1, 1, 1, 1, 1, 1, 1, 1, 1, 1, 1, 1, 1, 1, 1, 1, 1, 1, 1, 1, 1, 1, 1, 1, 1, 1, 1, 1, 1, 1])
_uv = me_cube_003.uv_layers.new(name='UVMap')
_uv.uv.foreach_set('vector', [-1.141, 5.643, -1.631, 5.432, -1.453, 5.056, -1.141, 5.289, -9.689, 4.204, -8.424, 4.204, -9.317, 5.0, -9.634, 5.025, -4.314, 3.233, -3.574, 3.484, -3.166, 4.183, -4.508, 4.183, -10.81, 3.459, -9.504, 3.239, -9.504, 4.163, -11.14, 4.152, 8.023, -0.4177, 8.023, -1.29, 9.241, -0.8794, 9.121, -0.3754, -5.449, 5.476, -4.628, 5.038, -4.628, 5.669, 11.69, 2.901, 12.38, 2.901, 12.17, 3.42, 11.82, 3.42, 10.02, 1.331, 10.32, 1.122, 10.29, 1.444, 10.32, 1.654, -9.689, 5.717, -8.924, 5.673, -9.0, 6.025, -9.689, 6.039, 9.215, 1.192, 9.779, 1.315, 9.783, 1.665, 9.215, 1.577, 11.39, -4.412, 11.66, -4.463, 11.66, -4.125, 11.56, -4.1, -0.4257, 6.074, -1.02, 6.038, -1.02, 5.611, -0.726, 5.629, 1.589, 5.645, 1.091, 5.493, 1.342, 5.042, 1.589, 5.117, -6.883, -2.757, -6.71, -2.951, -6.71, -2.428, -6.795, -2.332, 4.216, -1.465, 4.371, -1.593, 4.371, -1.322, 8.866, -3.795, 9.55, -4.062, 9.55, -3.24, 9.373, -3.175, 10.37, 2.562, 9.106, 2.562, 9.414, 1.711, 9.836, 1.702, 8.729, 3.967, 8.729, 4.84, 7.29, 4.76, 7.239, 4.5, 8.289, 1.244, 8.289, 1.459, 7.87, 1.651, 7.859, 1.362, 12.07, -4.096, 11.74, -4.249, 11.95, -4.55, 12.07, -4.492, 9.72, 2.594, 10.14, 2.594, 10.08, 2.831, -6.638, 6.041, -7.195, 5.981, -7.195, 5.673, -6.798, 5.813, 12.58, -2.155, 12.33, -2.15, 12.33, -2.543, 12.44, -2.518, -8.29, 1.912, -8.509, 1.788, -8.423, 1.394, -8.29, 1.441, -6.883, -1.678, -6.729, -1.753, -6.729, -1.283, -6.806, -1.257, 11.78, -1.885, 12.23, -2.113, 12.23, -1.691, 12.08, -1.6, -3.142, 1.691, -3.014, 1.684, -3.026, 1.747, -3.142, 1.773, -0.5014, 1.722, -0.347, 1.758, -0.3771, 2.126, -0.5014, 2.098, 5.891, -3.691, 6.056, -3.706, 6.056, -3.33, 5.943, -3.301, 1.183, -3.435, 1.258, -3.463, 1.349, -3.074, 1.183, -3.042, 11.66, 5.983, 11.66, 5.481, 12.63, 5.531, 12.34, 5.842, 2.337, -3.648, 3.436, -3.648, 3.365, -3.121, 2.51, -3.048, 8.023, -0.344, 8.762, -0.344, 8.601, 0.2572, 8.032, 0.09891, 11.62, 1.702, 12.52, 1.737, 12.29, 2.063, 11.62, 2.231, -2.931, 5.067, -2.341, 5.269, -2.674, 5.648, -2.931, 5.388, 11.69, 3.489, 12.55, 3.451, 12.4, 3.794, 11.69, 3.923, 5.631, 5.634, 6.298, 5.628, 6.174, 6.059, 5.631, 6.042, 1.702, 6.023, 1.702, 5.674, 2.404, 5.686, 2.463, 5.992, -11.74, 0.2513, -11.66, 0.2145, -11.66, 0.475, -0.8271, -3.383, -0.6242, -3.43, -0.6242, -3.061, -0.6863, -3.046, 9.072, 1.648, 8.792, 1.559, 8.919, 1.244, 9.072, 1.279, -8.259, 6.009, -8.556, 6.009, -8.469, 5.668, -8.317, 5.672, -0.5554, -3.423, -0.487, -3.43, -0.487, -3.15, -3.03, 1.116, -3.142, 1.056, -3.03, 0.8351, -0.5014, 2.18, -0.3585, 2.157, -0.3585, 2.433, -3.142, 1.653, -3.142, 1.422, -3.013, 1.651, -6.717, 0.3074, -6.788, 0.2532, -6.717, 0.01876, -4.253, -1.293, -4.253, -1.592, -4.128, -1.576, -3.142, 0.8037, -3.142, 0.505, -3.052, 0.7324, -2.766, 4.209, -2.931, 3.217, -1.01, 3.217, 7.239, 3.236, 7.315, 2.901, 8.559, 2.94, 8.559, 3.936, 1.32, 3.166, 1.596, 4.198, -0.2781, 4.198, -0.1238, 3.375, 3.447, 3.783, 3.44, 3.206, 5.521, 3.104, 5.521, 4.144, 5.644, 5.546, 6.298, 4.888, 6.298, 5.597, 3.957, -3.809, 3.957, -5.101, 5.908, -5.011, 6.068, -3.738, -1.647, 1.882, -2.931, 1.854, -2.931, 0.4054, -1.05, 1.103, 1.5, -1.431, -0.08002, -1.835, -0.3044, -3.005, 1.5, -2.935, -6.638, -2.901, -4.765, -2.93, -5.791, -1.317, -6.638, -1.192, -2.931, -2.867, -0.3733, -3.005, -1.725, -1.411, -2.931, -1.321, 1.993, -1.22, 3.269, -1.29, 3.081, 0.2534, 1.993, 0.2575, -7.455, -1.204, -8.145, -1.603, -8.145, -2.951, -6.952, -2.566, 6.451, -1.724, 5.371, -1.789, 6.451, -3.005, -11.49, -0.8665, -10.46, -1.167, -9.923, -0.05818, -11.49, 0.446, -4.036, -1.109, -3.374, -1.09, -3.374, 0.4736, -4.043, 0.3712, -4.043, -4.593, -2.843, -5.101, -2.843, -3.585, -3.712, -3.037, -8.145, 0.4338, -6.735, 0.4338, -7.017, 1.906, -7.839, 1.76, -4.043, -3.005, -3.0, -2.62, -3.005, -1.14, -4.043, -1.326, -7.634, 5.641, -8.178, 5.061, -7.079, 5.061, -7.121, 0.4024, -8.145, -0.1015, -8.097, -1.172, -7.121, -0.4735, 8.549, -4.094, 7.366, -4.862, 8.549, -5.101, 11.59, 5.379, 10.45, 5.45, 10.45, 4.736, 10.8, 4.736, 12.55, -4.612, 12.24, -4.682, 12.26, -5.101, 12.55, -5.012, 7.548, 6.088, 7.239, 5.601, 8.192, 5.601, 7.955, -1.29, 7.955, -0.1848, 6.71, -0.2439, 6.361, -0.8607, 1.702, 4.924, 1.702, 4.233, 2.34, 4.344, 2.34, 5.035, -9.742, -1.447, -9.742, -2.951, -8.214, -2.513, -9.314, -1.204, 6.678, -4.97, 7.297, -5.101, 7.297, -3.998, -0.4167, -4.863, 1.425, -5.101, 0.8965, -3.929, -0.4167, -3.494, 1.919, 2.839, 1.486, 2.358, 1.919, 1.842, -0.2781, 1.842, 1.418, 1.842, 0.9676, 3.135, -11.2, -1.205, -11.74, -1.411, -11.74, -2.756, -10.81, -2.541, -2.931, 0.374, -2.931, -1.29, -1.75, -0.8101, 5.302, -1.625, 4.458, -1.742, 3.609, -2.964, 5.302, -3.005, 5.405, 1.601, 4.527, 1.671, 4.527, 0.2889, 5.399, 0.466, -9.742, -0.753, -8.578, -1.173, -8.578, 0.4832, -4.634, 0.4718, -6.638, 0.2206, -6.638, -1.16, -5.427, -1.152, -1.681, 0.3658, -1.681, -1.29, -0.347, -0.1403, -0.5093, 0.3679, 1.924, 0.2642, -0.2401, 0.1218, -0.2781, -1.29, 1.924, -0.9928, 1.712, 1.811, -0.2077, 1.628, -0.2781, 0.2956, 1.801, 0.2956, -8.578, 0.5146, -9.233, 1.932, -10.63, 1.856, -10.63, 0.5642, -9.811, -2.908, -10.59, -2.929, -10.67, -5.084, -9.811, -5.101, -11.14, 5.654, -11.14, 5.052, -10.43, 5.205, -4.508, 2.439, -3.211, 1.944, -3.211, 3.202, -0.2781, 5.346, 1.022, 5.042, 0.8194, 5.688, -0.1676, 5.688, -7.263, 6.101, -8.178, 6.101, -7.267, 5.673, 2.408, 4.352, 3.034, 4.233, 3.034, 5.032, 2.54, 5.034, -6.735, 3.197, -8.178, 3.093, -8.178, 1.937, -6.735, 2.04, 7.114, 2.869, 6.066, 2.859, 6.066, 1.702, 7.114, 1.713, -2.931, 2.029, -1.786, 1.914, -2.154, 3.159, -2.931, 3.185, -9.504, 3.208, -10.44, 3.116, -10.63, 1.963, -9.504, 2.012, 4.99, -1.335, 4.44, -1.335, 4.567, -1.593, 4.883, -1.58, -0.8745, 4.178, -0.3985, 4.098, -0.3985, 4.916, -0.941, 4.89, 9.18, -2.1, 8.09, -2.1, 8.092, -2.971, 8.338, -3.005, -8.424, 4.048, -9.435, 4.172, -9.435, 3.189, -8.834, 3.251, 8.618, -4.807, 9.319, -5.101, 9.319, -4.199, -0.2781, 4.23, 1.345, 4.23, 1.279, 4.727, 1.01, 5.01, 3.247, 1.708, 3.247, 0.2889, 4.458, 1.095, 4.455, 1.357, 11.03, 2.901, 11.03, 3.418, 10.51, 3.669, 10.2, 3.223, 5.822, -3.051, 5.506, -3.123, 5.536, -3.706, 5.822, -3.665, 9.388, -4.922, 10.29, -5.101, 10.29, -4.251, 9.959, -4.247, -0.941, 3.217, -0.3757, 3.266, -0.5085, 3.947, -0.941, 4.067, 9.249, -2.113, 10.27, -2.113, 10.18, -1.391, 9.57, -1.328, -8.178, 3.365, -7.093, 3.228, -7.176, 4.059, -8.178, 4.196, 8.798, 3.967, 10.38, 3.967, 9.925, 4.835, 8.837, 4.798, -10.0, 5.02, -11.14, 5.02, -10.7, 4.567, -10.74, 4.194, 10.91, -0.5446, 10.5, -0.6587, 10.91, -1.29, -11.72, 4.905, -11.72, 4.077, -11.27, 4.161, -5.423, 1.963, -5.423, 3.221, -6.265, 2.756, -6.638, 2.165, 6.367, 4.978, 7.001, 4.888, 7.001, 5.57, 8.09, -1.922, 8.809, -2.069, 8.809, -1.324, 7.366, -3.652, 8.077, -4.062, 8.077, -3.055, 7.239, 4.871, 8.491, 4.871, 7.985, 5.57, 7.609, 5.532, 3.44, 5.035, 4.836, 5.035, 4.294, 5.671, 3.878, 5.721, 0.375, 0.75, 0.375, 0.75, 0.375, 0.75, 7.148, -0.09198, 7.51, -0.1534, 7.51, 0.2466, 7.125, 0.2548, 0.4606, -3.463, 0.8903, -3.456, 0.866, -3.109, 0.4606, -3.043, 6.678, -3.074, 6.678, -3.967, 6.989, -3.77, 8.021, -2.744, 8.021, -1.921, 6.638, -2.379, 6.519, -3.005, 10.43, 0.2889, 11.64, 0.2932, 11.64, 1.026, 10.43, 1.022, 1.702, 4.202, 1.702, 3.358, 3.255, 3.168, 2.931, 3.66, 4.905, 5.035, 5.437, 5.035, 5.283, 5.642, 4.933, 5.575, -4.508, 5.067, -3.301, 5.048, -4.091, 5.659, -4.508, 5.69, 9.249, -3.005, 10.3, -2.818, 9.736, -2.25, 9.249, -2.145, -1.972, -3.044, -2.352, -3.044, -2.352, -3.43, -1.972, -3.43, 11.62, 2.262, 12.04, 2.262, 11.97, 2.801, 11.63, 2.794, 10.43, 1.058, 10.96, 1.084, 10.75, 1.607, 10.43, 1.669, 2.658, -1.37, 2.337, -1.463, 2.658, -1.529, -1.482, -3.43, -1.134, -3.43, -1.134, -3.044, -1.482, -3.044, -1.903, -3.43, -1.551, -3.43, -1.551, -3.044, -1.903, -3.044, 3.362, 5.649, 2.757, 5.402, 3.093, 5.074, 3.362, 5.066, -8.507, -0.2803, -8.509, -1.173, -8.299, -0.7257, -3.305, 0.417, -3.305, -0.2112, -3.108, -0.008894, 9.907, -1.29, 9.907, -0.4291, 9.31, -0.7939, 9.532, -1.15, -10.96, 1.991, -10.73, 1.93, -10.73, 2.544, -6.494, 5.313, -5.733, 5.051, -5.733, 5.634, -6.071, 5.667, 8.798, 6.069, 8.798, 5.612, 9.588, 5.792, 9.579, 6.005, 7.058, -3.847, 7.284, -3.967, 7.284, -3.404, 9.145, -1.456, 8.878, -1.63, 9.145, -2.069, 12.14, 0.402, 12.57, 0.2889, 12.57, 0.7456, 12.22, 0.7846, 6.519, -1.828, 7.326, -1.89, 6.967, -1.428, 6.519, -1.33, 10.11, -3.231, 9.619, -3.621, 10.11, -4.062, 12.74, 1.058, 12.74, 1.508, 11.85, 1.56, 11.85, 1.329, 12.64, -3.59, 12.13, -3.564, 12.13, -4.062, 12.58, -4.0, -2.226, 6.006, -2.554, 6.006, -2.521, 5.679, -2.369, 5.724, -6.883, -1.785, -6.883, -2.3, -6.787, -2.239, 12.34, 4.481, 11.97, 4.352, 11.99, 3.967, 12.34, 4.021, 6.137, -3.039, 6.137, -3.91, 6.505, -3.218, 10.44, 2.491, 10.99, 2.479, 10.67, 2.826, 10.44, 2.848, -11.74, -1.161, -11.58, -1.173, -11.58, -0.7343, 5.986, -1.33, 5.371, -1.321, 5.371, -1.693, 5.623, -1.667, 6.055, -1.693, 6.312, -1.684, 6.217, -1.329, 6.055, -1.321, 11.62, -3.047, 11.31, -3.14, 11.54, -3.395, 11.62, -3.317, 12.3, -2.113, 12.56, -2.113, 12.5, -1.682, 12.3, -0.4985, 12.54, -0.5132, 12.54, -0.07301, 3.609, -1.593, 4.147, -1.593, 4.041, -1.321, 3.671, -1.33, 9.106, 2.594, 9.651, 2.594, 9.566, 2.84, 9.203, 2.866, 2.726, -1.506, 2.911, -1.529, 2.911, -1.378, 11.76, -2.459, 12.11, -2.413, 11.95, -2.154, 11.76, -2.148, -7.052, 0.1326, -6.857, 0.01876, -6.857, 0.3292, -6.913, 0.3999, 3.4, -1.383, 3.208, -1.383, 3.312, -1.529, 2.979, -1.51, 3.139, -1.529, 3.139, -1.377, 12.26, -3.005, 12.26, -2.49, 11.76, -2.524, 12.07, -2.961, 6.224, 0.2531, 6.043, 0.2531, 6.156, -0.004719, 5.974, 0.2422, 5.647, 0.2521, 5.647, -0.004719, 5.808, 0.009901, 7.058, -3.372, 7.222, -3.373, 7.216, -3.083, 7.058, -3.063, 1.091, 5.683, 1.453, 5.676, 1.307, 5.978, 1.091, 6.01, -9.933, 4.194, -9.769, 4.194, -9.838, 4.435, 7.118, 1.402, 7.33, 1.402, 7.277, 1.646, 7.141, 1.658, 7.399, 1.402, 7.77, 1.419, 7.577, 1.647, 7.399, 1.647, 8.108, 2.609, 8.447, 1.702, 8.902, 2.213, 9.037, 2.609, -3.142, 1.156, -3.005, 1.147, -3.005, 1.39, 1.72, 2.885, 1.895, 2.87, 1.895, 3.115, 1.486, 2.87, 1.651, 2.87, 1.588, 3.128, 5.059, -1.573, 5.282, -1.593, 5.282, -1.331, 2.268, -3.521, 1.494, -3.713, 1.973, -5.101, 2.268, -4.694, -9.742, -5.101, -6.631, -5.065, -8.186, -3.568, -9.742, -2.982, -4.765, -2.961, -6.562, -2.982, -6.562, -5.101, -5.317, -4.498, -10.73, -2.787, -11.74, -2.916, -11.34, -5.101, -10.73, -4.443, -4.043, 0.6643, -3.211, 0.505, -3.211, 1.728, -3.778, 1.912, 9.757, 4.867, 9.757, 5.58, 8.798, 5.566, 9.145, 4.978, 3.957, -3.07, 3.957, -3.706, 4.797, -3.525, 4.916, -3.048, -10.09, -1.198, -10.67, -2.877, -9.923, -2.877, 3.178, 1.774, 2.123, 1.1, 1.993, 0.2889, 3.178, 0.3687, -2.775, -3.544, -2.775, -5.101, -1.907, -5.032, -0.4856, -3.462, -4.696, -2.946, -4.696, -5.101, -4.112, -3.442, -4.435, -0.9906, -4.116, -1.16, -4.116, 0.1292, -4.565, 0.06625, 8.039, 2.757, 7.183, 2.761, 7.183, 1.702, 7.904, 1.928, 1.569, -2.488, 2.053, -3.005, 2.268, -1.842, 1.569, -1.429, 5.778, 4.045, 7.17, 3.997, 7.17, 4.829, 5.644, 4.856, -4.613, 3.161, -5.354, 3.136, -5.354, 1.963, -4.614, 1.994, 10.44, 1.702, 11.16, 1.759, 10.75, 2.44, 10.44, 2.447, 7.395, -1.338, 7.395, -1.89, 7.878, -1.685, -5.594, 4.184, -6.638, 4.125, -6.603, 3.252, -5.601, 3.252, -10.7, 1.899, -11.6, 1.446, -11.53, 0.5146, -10.7, 0.6757, 5.647, -1.019, 6.292, -1.29, 6.292, -0.03612, 5.74, -0.1471, 12.38, 5.264, 11.65, 5.207, 11.65, 4.736, 12.34, 4.798, 8.797, -3.149, 8.146, -3.261, 8.438, -4.062, 8.797, -3.871, 12.23, 0.02113, 11.65, -0.04752, 11.65, -0.5132, 12.15, -0.4749, 2.689, 5.643, 1.702, 5.564, 1.702, 5.066, 2.505, 5.179, 11.75, -4.062, 12.06, -4.059, 12.02, -3.616, 11.75, -3.54, 11.25, -3.338, 10.55, -3.338, 10.77, -4.062, 11.05, -4.039, 11.35, 4.704, 10.45, 4.704, 10.69, 3.967, 11.05, 3.985, -2.931, 5.704, -2.622, 5.679, -2.622, 6.012, 12.05, -3.048, 11.77, -3.061, 11.75, -3.509, 12.05, -3.491, 12.07, 0.7939, 11.7, 0.8109, 11.7, 0.2889, 12.07, 0.3465, 11.05, -3.0, 11.69, -3.005, 11.69, -2.291, -1.631, 5.706, -1.342, 5.674, -1.342, 6.011, 4.905, 5.72, 5.277, 5.674, 5.277, 6.012, 11.1, 2.912, 11.62, 2.901, 11.4, 3.617, 11.1, 3.608, -5.449, 4.194, -4.612, 4.162, -4.917, 4.845, -5.449, 5.006, -8.509, 0.6609, -8.217, 0.6232, -8.217, 1.363, 11.05, 0.2265, 10.5, 0.2113, 11.05, -0.5132, -1.717, 1.982, -0.5722, 1.914, -1.078, 3.171, -1.717, 3.176, 9.692, 3.785, 8.628, 3.785, 9.21, 2.901, 9.675, 3.229, -8.178, 4.228, -6.627, 4.228, -6.971, 5.016, -8.125, 5.029, -3.31, 5.016, -4.508, 5.016, -4.503, 4.214, -3.47, 4.29, -5.594, 5.019, -6.494, 4.945, -6.45, 4.216, -5.661, 4.216, -2.12, 5.036, -2.931, 5.036, -2.899, 4.266, -2.47, 4.241, 2.337, -3.005, 3.54, -2.577, 2.736, -1.651, 2.337, -1.561, 6.246, 0.4463, 7.05, 0.2889, 7.05, 1.347, 6.468, 1.437, 2.337, -5.101, 3.888, -5.101, 3.317, -3.68, 2.563, -3.816, 4.985, -3.685, 5.437, -3.706, 5.336, -3.065, 4.985, -3.051, 10.36, -3.005, 10.98, -3.005, 10.94, -2.244, 10.48, -2.246, 9.976, -1.238, 10.43, -1.29, 10.43, -0.4791, 10.18, -0.4819, -1.631, 4.254, -1.186, 4.241, -1.221, 5.001, -1.631, 5.024, -6.711, 4.029, -7.024, 4.002, -6.711, 3.228, -2.154, 5.073, -1.7, 5.073, -1.739, 5.654, -2.149, 5.568, -11.72, 4.975, -11.26, 4.937, -11.26, 5.571, -11.59, 5.535, 9.31, -0.3977, 9.712, -0.3551, 9.617, 0.2066, 9.31, 0.2447, 8.261, 5.609, 8.711, 5.601, 8.521, 6.041, 8.261, 6.036, 11.44, -2.113, 11.69, -2.094, 11.71, -1.574, 11.44, -1.531, 11.74, -5.101, 12.17, -5.093, 12.02, -4.601, 11.74, -4.582, 5.161, 4.224, 5.555, 4.176, 5.555, 4.984, 5.191, 4.921, 8.831, -0.2641, 9.187, -0.344, 9.187, 0.2234, 9.014, 0.2435, 12.14, -4.55, 12.53, -4.53, 12.52, -4.14, 12.14, -4.099, 11.37, -1.281, 11.7, -1.29, 11.7, -0.6758, 11.4, -0.7166, 9.851, 4.904, 10.23, 4.867, 10.23, 5.507, 9.826, 5.487, -1.02, 4.948, -0.3985, 4.948, -0.4574, 5.512, -0.8001, 5.58, 12.13, -3.52, 12.53, -3.533, 12.53, -3.037, -2.775, -3.43, -2.421, -3.427, -2.421, -3.037, -2.715, -3.041, 1.494, -3.478, 1.999, -3.49, 1.999, -3.039, 1.636, -3.093, 0.9592, -3.422, 1.114, -3.463, 1.114, -3.039, 12.11, 2.262, 12.5, 2.262, 12.39, 2.774, 12.22, 2.75, -7.011, 5.061, -6.563, 5.156, -6.789, 5.636, -7.011, 5.628, -1.065, -3.409, -0.896, -3.43, -0.896, -3.041, -11.56, 0.1831, -11.74, 0.1259, -11.56, -0.2407, 12.48, -0.7945, 12.19, -0.832, 12.48, -1.29, 11.77, -1.222, 12.12, -1.29, 12.12, -0.7739, 1.993, 1.82, 3.255, 1.806, 2.629, 3.011, 1.993, 3.137, -6.638, 1.812, -6.638, 0.5032, -4.645, 1.38, -5.007, 1.932, 5.578, -1.29, 5.578, 0.07894, 3.822, 0.08581, 3.338, -0.547, 5.092, 4.176, 5.092, 4.995, 3.44, 5.004, 3.53, 4.541, -0.9455, 0.5017, -0.347, 0.3993, -0.347, 1.69, -8.398, 3.094, -9.435, 3.158, -9.435, 1.963, -8.857, 2.027, 6.177, 1.567, 5.474, 1.404, 5.594, 0.3186, 6.177, 0.2889, -11.6, 2.016, -11.03, 1.93, -11.03, 3.15, -4.211, -1.623, -4.696, -1.773, -4.211, -2.914, 10.02, 0.3188, 10.36, 0.2889, 10.36, 1.091, -2.051, 4.255, -1.7, 4.241, -1.7, 5.041, 12.33, -2.965, 12.57, -3.005, 12.57, -2.575, 11.51, 2.865, 11.23, 2.847, 11.25, 2.419, 11.42, 2.419, -11.42, 6.031, -11.72, 6.03, -11.72, 5.602, -11.55, 5.606, -11.61, -0.2721, -11.74, -0.313, -11.61, -0.7029, 2.068, -3.471, 2.232, -3.49, 2.232, -3.083, 7.79, 1.37, 7.118, 1.127, 7.43, 0.2889, 7.79, 0.305, -9.689, 5.056, -8.625, 5.056, -8.852, 5.589, -9.296, 5.642, 7.859, 0.2889, 9.146, 0.3974, 8.916, 0.9437, 7.859, 1.212, -4.612, 4.131, -5.354, 4.116, -5.354, 3.192, -4.612, 3.207, 11.58, 0.1676, 11.12, 0.1736, 11.12, -0.5132, 11.53, -0.468, 11.9, 4.546, 11.42, 4.503, 11.42, 3.967, 11.76, 4.007, 10.45, 5.481, 11.59, 5.481, 10.96, 6.02, 10.59, 6.013, 11.38, -1.388, 10.98, -1.453, 11.38, -2.113, 9.976, -0.4473, 10.33, -0.4477, 10.28, 0.1836, 9.976, 0.2394, 11.31, -4.058, 11.68, -4.062, 11.67, -3.426, 11.33, -3.426, -4.565, 0.1813, -4.256, 0.1606, -4.256, 1.275, 11.55, 2.387, 11.23, 2.373, 11.55, 1.702, 10.98, -1.236, 11.3, -1.29, 11.3, -0.5651, 7.17, 3.741, 6.066, 3.966, 6.066, 2.901, 6.55, 2.946, 9.215, 0.3103, 9.956, 0.2889, 9.505, 1.107, 9.215, 1.161, 11.1, 3.749, 11.46, 3.648, 11.46, 3.933, 6.137, -5.035, 6.609, -5.101, 6.609, -3.941, -6.722, -0.01264, -7.052, -0.07961, -6.722, -1.172, 5.997, 3.046, 4.527, 3.037, 4.527, 1.702, 5.265, 1.853, 3.44, 1.739, 4.458, 1.739, 4.155, 3.049, 3.597, 3.073, 10.36, -5.101, 10.78, -5.074, 10.58, -4.356, 10.36, -4.332, 0.3918, -3.05, -0.4167, -3.05, -0.2592, -3.463, 0.3063, -3.442, 6.361, -0.1498, 7.056, -0.1534, 6.829, 0.2273, 6.361, 0.2547, -11.6, 3.312, -11.27, 3.181, -11.27, 4.046, 10.38, 6.005, 9.826, 5.963, 9.826, 5.538, 10.17, 5.607, 6.994, 5.601, 6.994, 6.006, 6.485, 6.087, 6.367, 5.916, -10.36, 5.411, -9.889, 5.052, -9.889, 5.461, -10.02, 5.65, 3.103, 4.347, 3.366, 4.233, 3.366, 4.836, -3.03, -0.2426, -3.305, -0.3707, -3.03, -1.109, 5.624, 3.096, 5.997, 3.077, 5.997, 3.943, 10.91, -1.375, 10.34, -1.344, 10.34, -2.113, 10.74, -2.074, 10.85, -5.101, 11.32, -5.088, 11.21, -4.387, 10.85, -4.378, -4.696, -1.589, -4.322, -1.592, -4.401, -1.225, -4.696, -1.197, -4.262, 1.909, -4.565, 1.783, -4.262, 1.307, -3.018, 4.71, -3.241, 4.707, -3.018, 4.214, -8.217, 0.5918, -8.509, 0.5378, -8.495, -0.2489, -8.217, -0.2057, 10.18, -4.057, 10.48, -4.062, 10.37, -3.366, 10.18, -3.271, 9.761, 2.916, 10.13, 2.901, 10.12, 3.698, 9.761, 3.725, 11.78, 1.639, 11.49, 1.603, 11.78, 1.058, 3.504, -3.629, 3.876, -3.648, 3.876, -3.042, 8.723, 1.65, 8.358, 1.65, 8.41, 1.244, 8.692, 1.282, 7.578, -0.1503, 7.872, -0.1534, 7.811, 0.2377, 7.578, 0.2565, 11.67, -4.494, 11.39, -4.507, 11.67, -5.101, 11.03, 1.087, 11.42, 1.058, 11.42, 1.669, -8.556, 5.091, -8.272, 5.056, -8.272, 5.637, -10.73, 3.155, -10.96, 3.146, -10.73, 2.575])
me_cube_003.materials.append(mat_bark)
me_cube_003.materials.append(mat_ground_lichen)
me_cube_003.update()
me_cylinder = bpy.data.meshes.new('Cylinder')
me_cylinder.from_pydata([(1.122, -1.485, 0.8112), (-0.09298, 2.391, 1.074), (1.01, -1.515, 1.211), (-0.8312, 2.516, 1.727), (0.1857, -1.755, 1.135), (-1.749, 2.08, 1.662), (0.1834, -1.762, 0.2054), (-1.577, 1.685, 0.5129), (0.5167, -1.666, -0.08286), (-0.5533, 1.877, 0.008308), (2.627, -5.099, 0.2204), (2.237, -4.641, 1.493), (1.198, -4.769, 1.548), (0.7125, -5.086, 1.112), (1.257, -5.522, 0.02651), (-0.9484, 3.302, 1.859), (0.1437, 3.116, 0.9536), (-2.307, 2.657, 1.627), (-1.856, 2.212, 0.003385), (-0.349, 2.495, -0.03989), (2.868, -5.474, 0.3351), (2.36, -4.971, 1.731), (1.214, -5.164, 1.801), (0.5019, -5.538, 1.307), (1.103, -6.005, 0.1449), (-0.8938, 2.77, 0.9104)], [], [(0, 1, 2), (2, 3, 5, 4), (4, 5, 7, 6), (3, 1, 16, 15), (6, 7, 9, 8), (8, 9, 1, 0), (6, 8, 14, 13), (14, 10, 20, 24), (2, 4, 12, 11), (8, 0, 10, 14), (0, 2, 10), (4, 6, 13, 12), (15, 16, 25, 17), (7, 17, 18), (9, 7, 18, 19), (5, 3, 15, 17), (1, 9, 19, 16), (20, 21, 24), (12, 13, 23, 22), (10, 11, 21, 20), (13, 24, 23), (11, 12, 22, 21), (24, 21, 22, 23), (17, 25, 19, 18), (25, 16, 19), (17, 7, 5), (24, 13, 14), (2, 1, 3), (10, 2, 11)])
me_cylinder.polygons.foreach_set('use_smooth', [True] * 29)
me_cylinder.polygons.foreach_set('material_index', [1, 0, 0, 0, 1, 1, 1, 0, 0, 1, 1, 0, 0, 1, 1, 0, 1, 0, 0, 0, 0, 0, 0, 1, 1, 0, 1, 0, 0])
_k = set([(2, 3), (2, 11), (8, 9), (8, 14), (15, 16), (15, 17), (16, 19), (17, 18), (18, 19), (20, 21), (20, 24), (21, 22), (22, 23), (23, 24)])
me_cylinder.attributes.new('sharp_edge', 'BOOLEAN', 'EDGE').data.foreach_set('value', [ (min(e.vertices), max(e.vertices)) in _k for e in me_cylinder.edges])
_uv = me_cylinder.uv_layers.new(name='UVMap')
_uv.uv.foreach_set('vector', [0.3491, 1.303, 6.877, 0.5711, 0.4729, 1.963, 7.674, -3.837, 0.4746, -3.678, 0.4746, -5.322, 7.459, -5.211, 2.501, -0.7183, -4.484, -0.7183, -3.569, -2.474, 2.7, -2.233, 5.909, 7.283, 5.911, 5.679, 7.131, 5.418, 7.131, 7.727, 3.832, -3.108, 4.961, 3.061, 3.105, 2.847, 3.105, -3.128, 6.709, 0.3592, 6.541, -5.614, 8.474, -6.293, 8.474, 0.2764, 1.901, 3.178, 1.174, 3.211, 1.174, -3.128, 3.093, -2.32, 0.5688, 0.009211, -1.766, 0.004269, -1.98, -0.7064, 1.01, -0.7064, 1.077, 0.3174, 1.15, 1.707, -4.024, 1.707, -4.354, 0.0468, 2.838, -5.954, 4.601, -6.064, 4.601, 0.3257, 2.266, 0.3592, 6.739, -6.725, 6.862, -6.066, 0.3491, -6.725, 2.361, -2.486, 2.116, -3.682, 7.674, -3.666, 7.535, -2.504, -1.946, -3.105, -3.226, -5.027, -1.472, -4.796, 0.5084, -3.166, 4.727, -2.718, 3.142, -0.58, 3.631, -3.351, -7.48, 1.088, -5.612, 1.101, -5.722, 2.361, -8.154, 1.898, -2.857, 7.0, -4.501, 7.012, -4.896, 5.774, -2.441, 5.774, -1.094, 2.221, -2.687, 3.51, -2.928, 2.485, -1.477, 1.034, 0.8761, 5.518, 0.6555, 8.039, -2.112, 5.632, 2.422, 5.559, 2.422, 4.389, 3.204, 4.02, 3.179, 5.543, -2.147, 0.01944, -4.419, -0.02809, -4.523, -0.7064, -1.992, -0.7064, 5.302, -3.45, 3.222, -4.291, 5.464, -4.299, -2.305, -1.98, -3.996, -1.91, -4.101, -2.661, -2.221, -2.661, -4.659, -6.678, -2.555, -3.674, -4.435, -3.684, -5.613, -4.649, 6.49, 7.181, 4.262, 5.917, 3.55, 4.241, 6.019, 4.408, -1.472, -4.796, -3.226, -5.027, -1.877, -6.572, 3.142, -0.58, 4.727, -2.718, 4.425, -0.7611, 3.222, -4.291, 5.302, -3.45, 3.219, -3.45, 0.4729, 1.963, 6.877, 0.5711, 7.674, 1.963, 0.3491, -6.725, 6.862, -6.066, 1.571, -4.81])
me_cylinder.materials.append(mat_ground_lichen)
me_cylinder.materials.append(mat_bark)
me_cylinder.update()
me_cube_001 = bpy.data.meshes.new('Cube.001')
me_cube_001.from_pydata([(0.1535, -1.768, 3.345), (0.3261, -1.286, 2.317), (0.4301, -2.15, 3.081), (0.2384, -2.295, 2.515), (0.2891, -2.096, 3.252), (0.2015, -2.452, 2.35), (0.4843, -1.359, 3.013), (0.3351, -2.343, 2.772), (0.215, -2.509, 2.686), (0.4453, -2.223, 2.916), (0.0, -1.778, 3.36), (0.2378, -2.326, 2.843), (0.0, -1.384, 2.218), (0.0, -2.088, 3.273), (0.0, -2.448, 2.316), (0.0, -1.36, 3.195), (0.0, -2.528, 2.73), (0.0, -2.346, 2.841), (0.3718, -1.753, 3.198), (0.496, -1.63, 2.598), (0.2486, -1.883, 2.272), (0.4867, -1.7, 2.835), (0.0, -1.8, 2.216), (0.3373, -2.334, 3.05), (0.0, -2.337, 3.037), (0.6072, -1.697, 2.712), (0.662, -1.619, 2.995), (0.5763, -1.716, 3.17), (0.0, -1.218, 2.128), (0.0, -1.112, 3.186), (0.0, -1.042, 1.899), (0.0, -0.6554, 3.281), (0.6252, -1.141, 1.902), (0.6364, -1.217, 3.071), (0.5163, -1.061, 1.804), (0.6267, -0.5985, 3.182), (0.8762, -0.6389, 2.795), (0.7593, -0.4288, 1.847), (0.9912, -1.154, 2.79), (1.34, -0.9503, 1.071), (0.8467, -0.8169, 1.05), (0.8822, -1.322, 1.085), (1.377, -1.318, 1.128), (1.187, -1.426, 0.247), (0.645, -1.318, 0.3824), (0.702, -1.583, 0.4191), (1.166, -1.62, 0.3142), (1.057, -1.572, -0.06462), (0.6124, -1.46, 0.03346), (0.5972, -1.646, 0.04425), (1.033, -1.744, -0.06066), (0.7583, -1.579, -0.305), (0.5075, -1.413, 0.09007), (0.9731, -1.749, -0.3315), (0.0, 0.07498, 1.077), (0.0, 0.2176, 2.772), (0.4554, -0.002098, 1.267), (0.5238, 0.1939, 2.748), (0.7448, 0.2614, 2.136), (0.671, 0.09767, 1.58), (0.0, -0.2107, 3.047), (0.0, -0.8375, 1.656), (0.7635, -0.2744, 2.128), (0.5817, -0.2762, 2.941), (0.3975, -0.8155, 1.676), (0.0, 1.041, 1.6), (0.0, 1.045, 2.792), (0.1243, 1.198, 1.752), (0.5288, 0.9059, 2.697), (0.5574, 1.208, 2.515), (0.384, 1.357, 1.974), (0.1834, 0.4107, 1.344), (0.6549, 0.3463, 1.681), (0.8304, 0.6054, 2.102), (0.4877, 0.6459, 0.8153), (0.9031, 0.7776, 1.14), (0.6781, 0.7568, 0.9852), (0.6032, 0.4038, 0.674), (0.9423, 0.3986, 0.8314), (1.107, 0.5397, 1.112), (0.5627, 1.196, 0.4751), (0.9743, 1.238, 0.4878), (0.7576, 1.171, 0.4822), (0.6448, 0.8499, 0.3177), (0.8741, 0.943, 0.257), (1.11, 0.9925, 0.3071), (0.9193, 1.301, 0.1645), (0.7016, 1.284, 0.1784), (0.6131, 0.8382, 0.1644), (0.9095, 0.7148, 0.2013), (1.132, 1.03, 0.1534), (0.5258, 1.323, 0.2038), (0.5867, 0.8151, 0.02515), (0.8912, 0.7297, 0.07361), (1.156, 1.094, 0.05146), (0.8465, 0.2684, 0.05766), (1.12, 0.3635, 0.085), (1.42, 0.5944, 0.1252), (0.8245, 0.3016, -0.04303), (1.12, 0.3827, -0.01308), (1.401, 0.6218, 0.01576), (0.0, 1.339, 2.573), (0.3091, 1.279, 2.587), (0.9514, -0.4522, 2.231), (1.092, -1.015, 2.475), (0.6062, -1.365, 2.771), (0.9561, -1.543, -0.5302), (0.5617, -1.483, -0.4724), (0.5492, -1.554, -0.5245), (0.9265, -1.612, -0.5601), (1.064, -0.5559, 1.113), (1.172, -1.43, 1.1), (0.7799, -1.301, 0.3705), (0.9025, -1.652, 0.3758), (0.7687, -1.55, -0.1355), (0.7678, -1.742, -0.05572), (1.062, -1.266, 2.273), (0.7308, -1.503, -0.5611), (0.7036, -1.566, -0.5892), (0.8251, -1.367, 2.382), (1.329, -1.068, 1.577), (0.7623, -0.5071, 1.629), (0.708, -1.175, 1.577), (1.289, -0.5425, 1.672), (1.176, -1.289, 1.351), (1.026, -0.3953, 1.59), (0.8318, -1.434, 0.8965), (1.34, -1.427, 0.9097), (0.7609, -0.9568, 0.7276), (1.315, -1.114, 0.7112), (0.9465, -0.9745, 0.6169), (1.134, -1.526, 0.8964), (1.064, 0.6689, 1.665), (0.7787, 1.169, 1.596), (0.7935, 0.2651, 1.195), (0.3341, 0.2739, 0.9368), (0.2931, 0.8872, 1.121), (0.5839, 1.112, 1.307), (0.5969, 0.5461, 0.6122), (0.9368, 0.588, 0.71), (0.4494, 0.9306, 0.7597), (0.9311, 1.113, 1.023), (0.6478, 1.008, 0.8978), (1.156, 0.6654, 0.9052), (0.3531, 1.218, 0.2415), (0.4929, 0.9925, 0.1745), (0.3551, 1.246, 0.1402), (0.4869, 0.9859, 0.08843), (0.2725, 0.9532, 0.08655), (0.37, 0.8472, 0.06044), (0.2665, 0.9564, 0.01886), (0.3637, 0.8409, -0.0001199), (0.4593, -1.248, 0.01076), (0.5491, -1.387, -0.09527), (0.5821, -1.204, -0.02287), (0.4498, -1.204, -0.1963), (0.52, -1.315, -0.2157), (0.5292, -1.208, -0.2008), (1.294, 0.8635, 0.08884), (0.9459, 0.6455, 0.07597), (0.7126, 0.5685, 0.2078), (0.953, 0.6318, 0.1657), (1.283, 0.8387, 0.2202), (0.6924, 0.5655, 0.07909), (0.0, 0.4381, 1.134), (0.2506, -2.498, 2.51), (0.0, -2.522, 2.509), (0.3093, 1.371, 2.234), (0.0, 1.406, 2.142), (0.2148, 0.9096, 0.07904), (0.3105, 0.8062, 0.0574), (0.2082, 0.9128, 0.00924), (0.3052, 0.8001, -0.0007909), (0.0, -2.514, 2.509), (0.2446, -2.493, 2.507), (0.2479, -2.2, 2.627), (0.2539, -2.206, 2.648), (0.0, -2.121, 2.65), (0.0, -2.114, 2.629), (0.0, -2.509, 2.507), (0.2201, -2.224, 2.595), (0.0, -2.508, 2.579), (0.2201, -2.232, 2.677), (0.1472, -2.477, 2.521), (0.1472, -2.485, 2.586), (0.0, -2.479, 2.457), (0.2054, -2.256, 2.545), (0.0, -2.499, 2.522), (0.2054, -2.263, 2.61), (0.1472, -2.444, 2.468), (0.1472, -2.465, 2.533), (0.0, -2.461, 2.466), (0.0, -2.48, 2.525), (0.1905, -2.256, 2.546), (0.1369, -2.429, 2.476), (0.1905, -2.262, 2.606), (0.1369, -2.448, 2.535), (0.0, -2.496, 2.576), (0.0, -2.49, 2.515), (0.1272, -2.461, 2.528), (0.1944, -2.228, 2.596), (0.1944, -2.236, 2.671), (0.1272, -2.469, 2.587), (1.014, 0.3733, -0.01374), (0.9289, 0.58, 0.176), (1.02, 0.3416, 0.09869), (0.9217, 0.6056, 0.07101), (0.722, -1.59, -0.3041), (0.6715, -1.573, -0.5677), (0.6932, -1.501, -0.5419), (0.698, -1.68, -0.3187), (0.5518, -1.492, 0.1584), (0.4987, -1.352, -0.04623), (1.01, -1.599, -0.3252), (0.4931, -1.273, 0.173), (0.5563, -1.52, -0.3054), (0.7245, -1.683, -0.3202), (0.633, -1.237, 0.112), (0.5345, -1.597, -0.3063), (0.4555, -1.304, -0.2262)], [], [(20, 19, 3), (18, 2, 9), (6, 15, 0), (9, 2, 23, 11), (18, 0, 4), (173, 174, 175, 178), (19, 21, 7, 3), (7, 9, 11, 8), (21, 18, 9, 7), (8, 11, 17, 16), (5, 174, 173, 14), (0, 10, 13, 4), (11, 23, 24, 17), (6, 18, 21), (6, 0, 18), (0, 15, 10), (24, 23, 4, 13), (23, 2, 4), (19, 25, 26, 21), (21, 26, 27, 18), (62, 37, 59, 58), (35, 33, 38, 36), (35, 31, 29, 33), (38, 33, 119), (32, 1, 12, 28), (131, 126, 45, 113), (123, 39, 110, 125), (38, 119, 116, 104), (122, 121, 40, 41), (43, 46, 50, 47), (126, 128, 44, 45), (129, 127, 46, 43), (130, 129, 43, 112), (112, 43, 47, 114), (113, 45, 49, 115), (117, 118, 216, 51), (211, 45, 44), (52, 211, 44, 214), (56, 54, 164, 71), (63, 62, 58, 57), (64, 61, 54, 56), (37, 64, 56, 59), (60, 63, 57, 55), (32, 34, 37), (31, 35, 63, 60), (37, 34, 64), (34, 30, 64), (35, 36, 62, 63), (121, 125, 110, 40), (65, 168, 167, 67), (67, 167, 70), (59, 56, 71, 72), (58, 59, 72, 73), (55, 57, 68, 66), (138, 140, 80, 83), (132, 134, 78, 79), (71, 65, 67), (133, 132, 79, 75), (139, 138, 83, 84), (134, 135, 77, 78), (135, 136, 74, 77), (136, 137, 76, 74), (137, 133, 75, 76), (81, 85, 90, 86), (80, 82, 87), (142, 141, 81, 82), (143, 139, 84, 85), (140, 142, 82, 80), (141, 143, 85, 81), (88, 80, 144, 145), (84, 83, 88, 89), (83, 80, 88), (82, 81, 86, 87), (85, 84, 89, 90), (93, 92, 91, 87), (94, 93, 87, 86), (80, 87, 91), (86, 90, 94), (159, 158, 100, 99), (115, 216, 53, 50), (97, 96, 99, 100), (158, 162, 97, 100), (160, 163, 98, 95), (162, 161, 96, 97), (163, 206, 203, 98), (69, 102, 68), (102, 101, 66, 68), (4, 2, 18), (123, 120, 42, 39), (104, 116, 124, 120), (124, 122, 41, 111), (32, 119, 105, 1), (33, 29, 15, 6), (117, 106, 109, 118), (49, 48, 215, 218), (47, 53, 213), (52, 212, 153, 48), (107, 209, 208, 108), (120, 124, 111, 42), (47, 213, 51, 114), (214, 152, 212, 52), (46, 113, 115, 50), (112, 48, 217), (128, 130, 112, 44), (38, 104, 103, 36), (127, 131, 113, 46), (103, 37, 62), (62, 36, 103), (116, 119, 32), (116, 32, 122), (103, 104, 120, 123), (37, 103, 125, 121), (32, 37, 121, 122), (103, 123, 125), (42, 111, 131, 127), (40, 110, 130, 128), (110, 39, 129, 130), (39, 42, 127, 129), (41, 40, 128, 126), (111, 41, 126, 131), (70, 69, 133, 137), (67, 70, 137, 136), (71, 67, 136, 135), (72, 71, 135, 134), (69, 73, 132, 133), (73, 72, 134, 132), (75, 79, 143, 141), (74, 76, 142, 140), (79, 78, 139, 143), (76, 75, 141, 142), (78, 77, 138, 139), (77, 74, 140, 138), (146, 147, 151, 150), (92, 88, 145, 147), (80, 91, 146, 144), (91, 92, 147, 146), (149, 148, 169, 170), (145, 144, 148, 149), (147, 145, 149, 151), (144, 146, 150, 148), (154, 153, 156, 157), (48, 112, 114), (48, 211, 52), (44, 112, 217, 214), (155, 157, 156, 219), (153, 212, 219, 156), (152, 154, 157, 155), (92, 93, 206, 163), (90, 89, 161, 162), (88, 92, 163, 160), (94, 90, 162, 158), (93, 94, 158, 159), (71, 164, 65), (70, 167, 69), (69, 68, 73), (68, 57, 58, 73), (165, 3, 7, 8), (166, 165, 8, 16), (20, 3, 5), (22, 20, 5, 14), (167, 168, 101, 102), (69, 167, 102), (170, 169, 171, 172), (151, 149, 170, 172), (148, 150, 171, 169), (150, 151, 172, 171), (105, 6, 21, 19), (1, 105, 19), (105, 119, 33, 6), (174, 5, 3), (3, 165, 176, 175), (178, 175, 176, 177), (165, 166, 177, 176), (174, 3, 175), (183, 184, 182, 180), (179, 181, 184, 183), (189, 190, 188, 186), (185, 187, 190, 189), (194, 193, 195, 196), (191, 194, 196, 192), (188, 190, 196, 195), (190, 187, 192, 196), (189, 186, 193, 194), (185, 189, 194, 191), (186, 188, 195, 193), (199, 200, 201, 202), (198, 199, 202, 197), (179, 183, 199, 198), (180, 182, 201, 200), (182, 184, 202, 201), (184, 181, 197, 202), (183, 180, 200, 199), (204, 89, 88, 160), (203, 205, 95, 98), (205, 204, 160, 95), (96, 161, 159, 99), (93, 159, 161, 89), (89, 204, 206, 93), (203, 206, 204, 205), (208, 209, 207, 210), (208, 210, 218, 108), (216, 115, 114, 51), (210, 207, 114, 115), (64, 30, 61), (28, 30, 34, 32), (122, 124, 116), (207, 215, 48, 114), (20, 22, 12), (1, 19, 12), (12, 19, 20), (49, 211, 48), (47, 50, 53), (213, 53, 109, 106), (51, 213, 106, 117), (215, 207, 209, 107), (216, 118, 109, 53), (217, 48, 153, 154), (218, 215, 107, 108), (218, 210, 115, 49), (214, 217, 154, 152), (211, 49, 45), (219, 212, 152, 155)])
me_cube_001.polygons.foreach_set('use_smooth', [True] * 222)
me_cube_001.polygons.foreach_set('material_index', [0, 0, 0, 0, 0, 1, 0, 0, 0, 0, 0, 0, 0, 0, 0, 0, 0, 0, 0, 0, 0, 0, 0, 0, 0, 0, 0, 0, 0, 0, 0, 0, 0, 0, 0, 0, 0, 0, 0, 0, 0, 0, 0, 0, 0, 0, 0, 0, 0, 0, 0, 0, 0, 0, 0, 0, 0, 0, 0, 0, 0, 0, 0, 0, 0, 0, 0, 0, 0, 0, 0, 0, 0, 0, 0, 0, 0, 0, 0, 0, 0, 0, 0, 0, 0, 0, 0, 0, 0, 0, 0, 0, 0, 0, 0, 0, 0, 0, 0, 0, 0, 0, 0, 0, 0, 0, 0, 0, 0, 0, 0, 0, 0, 0, 0, 0, 0, 0, 0, 0, 0, 0, 0, 0, 0, 0, 0, 0, 0, 0, 0, 0, 0, 0, 0, 0, 0, 0, 0, 0, 0, 0, 0, 0, 0, 0, 0, 0, 0, 0, 0, 0, 0, 0, 0, 0, 0, 0, 0, 0, 0, 0, 0, 0, 0, 0, 0, 0, 0, 0, 1, 1, 1, 1, 1, 1, 1, 1, 1, 1, 1, 1, 1, 1, 1, 1, 1, 1, 1, 1, 1, 1, 0, 0, 0, 0, 0, 0, 0, 0, 0, 0, 0, 0, 0, 0, 0, 0, 0, 0, 0, 0, 0, 0, 0, 0, 0, 0, 0, 0, 0, 0])
_k = set([(2, 23), (7, 9), (8, 16), (11, 17), (18, 21), (19, 21), (23, 24)])
me_cube_001.attributes.new('sharp_edge', 'BOOLEAN', 'EDGE').data.foreach_set('value', [ (min(e.vertices), max(e.vertices)) in _k for e in me_cube_001.edges])
_uv = me_cube_001.uv_layers.new(name='UVMap')
_uv.uv.foreach_set('vector', [0.807, 0.6212, 0.7934, 0.63, 0.7949, 0.6184, 0.7742, 0.628, 0.7796, 0.6192, 0.7842, 0.6175, 0.7722, 0.6386, 0.7602, 0.6355, 0.7686, 0.6272, 0.3371, 0.7172, 0.3196, 0.8504, 0.2299, 0.7684, 0.1917, 0.6358, 0.7742, 0.628, 0.7686, 0.6272, 0.7731, 0.6205, 0.3169, 0.378, 0.3238, 0.2679, 0.4717, 0.2619, 0.507, 0.378, 0.7934, 0.63, 0.7855, 0.6288, 0.7881, 0.6164, 0.7949, 0.6184, 0.261, 0.5904, 0.3371, 0.7172, 0.1917, 0.6358, 0.1699, 0.4926, 0.7855, 0.6288, 0.7742, 0.628, 0.7842, 0.6175, 0.7881, 0.6164, 0.1699, 0.4926, 0.1917, 0.6358, 0.03484, 0.6159, 0.03457, 0.493, 0.479, 0.4017, 0.4919, 0.543, 0.3862, 0.5428, 0.4085, 0.3814, 0.7686, 0.6272, 0.7655, 0.6261, 0.7671, 0.6201, 0.7731, 0.6205, 0.1917, 0.6358, 0.2299, 0.7684, 0.03, 0.7574, 0.03484, 0.6159, 0.7722, 0.6386, 0.7742, 0.628, 0.7855, 0.6288, 0.7722, 0.6386, 0.7686, 0.6272, 0.7742, 0.628, 0.7686, 0.6272, 0.7602, 0.6355, 0.7655, 0.6261, 0.03, 0.7574, 0.2299, 0.7684, 0.21, 0.9574, 0.03046, 0.9689, 0.2299, 0.7684, 0.3196, 0.8504, 0.21, 0.9574, 0.4411, 0.5781, 0.473, 0.585, 0.4861, 0.6265, 0.4404, 0.6156, 0.4404, 0.6156, 0.4861, 0.6265, 0.4662, 0.6634, 0.4212, 0.6782, 0.7891, 0.6957, 0.8254, 0.6893, 0.8164, 0.7095, 0.7898, 0.706, 0.758, 0.6656, 0.7679, 0.6444, 0.7731, 0.6494, 0.7655, 0.6694, 0.758, 0.6656, 0.7471, 0.6611, 0.7533, 0.6442, 0.7679, 0.6444, 0.7731, 0.6494, 0.7679, 0.6444, 0.7965, 0.64, 0.827, 0.6481, 0.8129, 0.635, 0.8191, 0.6313, 0.8351, 0.6414, 0.804, 0.6551, 0.8178, 0.6593, 0.8127, 0.661, 0.8059, 0.6592, 0.7889, 0.6774, 0.7926, 0.6726, 0.8029, 0.6818, 0.7992, 0.6846, 0.7731, 0.6494, 0.7965, 0.64, 0.7971, 0.6433, 0.7753, 0.6539, 0.8233, 0.6554, 0.8218, 0.687, 0.818, 0.681, 0.8196, 0.6581, 0.7983, 0.6686, 0.7968, 0.6608, 0.8015, 0.6645, 0.8006, 0.6676, 0.8178, 0.6593, 0.816, 0.6784, 0.8144, 0.6683, 0.8127, 0.661, 0.7949, 0.6708, 0.7924, 0.6583, 0.7968, 0.6608, 0.7983, 0.6686, 0.8059, 0.6782, 0.7949, 0.6708, 0.7983, 0.6686, 0.8092, 0.6757, 0.6829, 0.09539, 0.9469, 0.06738, 0.9279, 0.3072, 0.775, 0.3785, 0.8059, 0.6592, 0.8127, 0.661, 0.8066, 0.6637, 0.8041, 0.6637, 0.84, 0.9251, 0.8399, 0.9241, 0.8393, 0.9231, 0.8301, 0.8084, 0.81, 0.6676, 0.8127, 0.661, 0.8144, 0.6683, 0.8109, 0.6682, 0.81, 0.6676, 0.8144, 0.6683, 0.8132, 0.669, 0.8275, 0.7045, 0.8368, 0.705, 0.8375, 0.7115, 0.8331, 0.715, 0.7609, 0.6779, 0.7891, 0.6957, 0.7898, 0.706, 0.7674, 0.6935, 0.8325, 0.6819, 0.8419, 0.6806, 0.8368, 0.705, 0.8275, 0.7045, 0.8254, 0.6893, 0.8325, 0.6819, 0.8275, 0.7045, 0.8164, 0.7095, 0.748, 0.6789, 0.7609, 0.6779, 0.7674, 0.6935, 0.7554, 0.6932, 0.827, 0.6481, 0.8308, 0.6646, 0.8254, 0.6893, 0.7471, 0.6611, 0.758, 0.6656, 0.7609, 0.6779, 0.748, 0.6789, 0.8254, 0.6893, 0.8308, 0.6646, 0.8325, 0.6819, 0.8308, 0.6646, 0.841, 0.6624, 0.8325, 0.6819, 0.758, 0.6656, 0.7655, 0.6694, 0.7891, 0.6957, 0.7609, 0.6779, 0.8218, 0.687, 0.7992, 0.6846, 0.8029, 0.6818, 0.818, 0.681, 0.7525, 0.7361, 0.7549, 0.7244, 0.7617, 0.7234, 0.7561, 0.7331, 0.7561, 0.7331, 0.7617, 0.7234, 0.7625, 0.7292, 0.8164, 0.7095, 0.8275, 0.7045, 0.8331, 0.715, 0.8143, 0.7174, 0.7898, 0.706, 0.8164, 0.7095, 0.8143, 0.7174, 0.7864, 0.7115, 0.7554, 0.6932, 0.7674, 0.6935, 0.7674, 0.7096, 0.7556, 0.71, 0.876, 0.6552, 0.8774, 0.6447, 0.8878, 0.6436, 0.8864, 0.6536, 0.8601, 0.6822, 0.8632, 0.6676, 0.8731, 0.6657, 0.8713, 0.6741, 0.8528, 0.6555, 0.8416, 0.6414, 0.8427, 0.6354, 0.8656, 0.6951, 0.8601, 0.6822, 0.8713, 0.6741, 0.874, 0.6814, 0.8782, 0.6646, 0.876, 0.6552, 0.8864, 0.6536, 0.8921, 0.6603, 0.8632, 0.6676, 0.8643, 0.6556, 0.873, 0.6567, 0.8731, 0.6657, 0.8643, 0.6556, 0.8589, 0.6431, 0.8709, 0.6481, 0.873, 0.6567, 0.8589, 0.6431, 0.8583, 0.6334, 0.8698, 0.6396, 0.8709, 0.6481, 0.8583, 0.6334, 0.8567, 0.6253, 0.8697, 0.6325, 0.8698, 0.6396, 0.8524, 0.7459, 0.8593, 0.7412, 0.8633, 0.7434, 0.8585, 0.7509, 0.8573, 0.7157, 0.8515, 0.7151, 0.8525, 0.7067, 0.8768, 0.6388, 0.8775, 0.6308, 0.8913, 0.6319, 0.8891, 0.6382, 0.8773, 0.6725, 0.8782, 0.6646, 0.8921, 0.6603, 0.8949, 0.6683, 0.8774, 0.6447, 0.8768, 0.6388, 0.8891, 0.6382, 0.8878, 0.6436, 0.8829, 0.6837, 0.8773, 0.6725, 0.8949, 0.6683, 0.8956, 0.6765, 0.8694, 0.7231, 0.8573, 0.7157, 0.8634, 0.7118, 0.8676, 0.7175, 0.8618, 0.7317, 0.8649, 0.7235, 0.8694, 0.7231, 0.8733, 0.7319, 0.8649, 0.7235, 0.8573, 0.7157, 0.8694, 0.7231, 0.8515, 0.7151, 0.845, 0.7133, 0.8461, 0.7049, 0.8525, 0.7067, 0.8593, 0.7412, 0.8618, 0.7317, 0.8733, 0.7319, 0.8633, 0.7434, 0.7759, 0.3536, 0.6327, 0.2641, 0.7093, 0.04735, 0.8033, 0.07623, 0.9608, 0.227, 0.7759, 0.3536, 0.8033, 0.07623, 0.9123, 0.09895, 0.8573, 0.7157, 0.8525, 0.7067, 0.8581, 0.7079, 0.8585, 0.7509, 0.8633, 0.7434, 0.8642, 0.7468, 0.7312, 0.386, 0.9735, 0.3174, 0.9723, 0.446, 0.7758, 0.5235, 0.8041, 0.6637, 0.8042, 0.6653, 0.802, 0.6651, 0.8015, 0.6645, 0.8755, 0.7459, 0.882, 0.7385, 0.8851, 0.7395, 0.8769, 0.7488, 0.8694, 0.7477, 0.8698, 0.7446, 0.8755, 0.7459, 0.8769, 0.7488, 0.8767, 0.7258, 0.8783, 0.723, 0.8872, 0.7275, 0.8841, 0.7285, 0.8698, 0.7446, 0.8733, 0.7333, 0.882, 0.7385, 0.8755, 0.7459, 0.6297, 0.3548, 0.7731, 0.3856, 0.7614, 0.5013, 0.6317, 0.4964, 0.7689, 0.7176, 0.7621, 0.7164, 0.7674, 0.7096, 0.7621, 0.7164, 0.7554, 0.7166, 0.7556, 0.71, 0.7674, 0.7096, 0.7731, 0.6205, 0.7796, 0.6192, 0.7742, 0.628, 0.7889, 0.6774, 0.786, 0.6561, 0.7903, 0.6575, 0.7926, 0.6726, 0.7753, 0.6539, 0.7971, 0.6433, 0.8014, 0.6512, 0.786, 0.6561, 0.8014, 0.6512, 0.8233, 0.6554, 0.8196, 0.6581, 0.8021, 0.653, 0.827, 0.6481, 0.7965, 0.64, 0.7849, 0.6358, 0.8129, 0.635, 0.7679, 0.6444, 0.7533, 0.6442, 0.7602, 0.6355, 0.7722, 0.6386, 0.8048, 0.6673, 0.8028, 0.6671, 0.8029, 0.6664, 0.8047, 0.6663, 0.8066, 0.6637, 0.8084, 0.6674, 0.8068, 0.667, 0.806, 0.6652, 0.8006, 0.6676, 0.802, 0.6651, 0.8019, 0.6673, 0.8109, 0.6682, 0.8108, 0.6688, 0.8094, 0.6685, 0.8084, 0.6674, 0.8062, 0.6668, 0.8052, 0.6671, 0.805, 0.6661, 0.8058, 0.6659, 0.786, 0.6561, 0.8014, 0.6512, 0.8021, 0.653, 0.7903, 0.6575, 0.9999, 0.3015, 1.001, 0.3226, 0.7523, 0.4085, 0.7494, 0.3954, 0.8132, 0.669, 0.8126, 0.6693, 0.8108, 0.6688, 0.8109, 0.6682, 0.7968, 0.6608, 0.8059, 0.6592, 0.8041, 0.6637, 0.8015, 0.6645, 0.6829, 0.09539, 0.6234, 0.3353, 0.6126, 0.1206, 0.816, 0.6784, 0.8059, 0.6782, 0.8092, 0.6757, 0.8144, 0.6683, 0.7731, 0.6494, 0.7753, 0.6539, 0.7859, 0.6883, 0.7655, 0.6694, 0.7924, 0.6583, 0.804, 0.6551, 0.8059, 0.6592, 0.7968, 0.6608, 0.7859, 0.6883, 0.8254, 0.6893, 0.7891, 0.6957, 0.7891, 0.6957, 0.7655, 0.6694, 0.7859, 0.6883, 0.7971, 0.6433, 0.7965, 0.64, 0.827, 0.6481, 0.7971, 0.6433, 0.827, 0.6481, 0.8233, 0.6554, 0.7859, 0.6883, 0.7753, 0.6539, 0.786, 0.6561, 0.7889, 0.6774, 0.8254, 0.6893, 0.7859, 0.6883, 0.7992, 0.6846, 0.8218, 0.687, 0.827, 0.6481, 0.8254, 0.6893, 0.8218, 0.687, 0.8233, 0.6554, 0.7859, 0.6883, 0.7889, 0.6774, 0.7992, 0.6846, 0.7903, 0.6575, 0.8021, 0.653, 0.804, 0.6551, 0.7924, 0.6583, 0.818, 0.681, 0.8029, 0.6818, 0.8059, 0.6782, 0.816, 0.6784, 0.8029, 0.6818, 0.7926, 0.6726, 0.7949, 0.6708, 0.8059, 0.6782, 0.7926, 0.6726, 0.7903, 0.6575, 0.7924, 0.6583, 0.7949, 0.6708, 0.8196, 0.6581, 0.818, 0.681, 0.816, 0.6784, 0.8178, 0.6593, 0.8021, 0.653, 0.8196, 0.6581, 0.8178, 0.6593, 0.804, 0.6551, 0.8424, 0.6261, 0.8371, 0.6126, 0.8567, 0.6253, 0.8583, 0.6334, 0.8427, 0.6354, 0.8424, 0.6261, 0.8583, 0.6334, 0.8589, 0.6431, 0.8528, 0.6555, 0.8427, 0.6354, 0.8589, 0.6431, 0.8643, 0.6556, 0.8516, 0.672, 0.8528, 0.6555, 0.8643, 0.6556, 0.8632, 0.6676, 0.8444, 0.705, 0.8487, 0.686, 0.8601, 0.6822, 0.8656, 0.6951, 0.8487, 0.686, 0.8516, 0.672, 0.8632, 0.6676, 0.8601, 0.6822, 0.874, 0.6814, 0.8713, 0.6741, 0.8773, 0.6725, 0.8829, 0.6837, 0.8709, 0.6481, 0.8698, 0.6396, 0.8768, 0.6388, 0.8774, 0.6447, 0.8713, 0.6741, 0.8731, 0.6657, 0.8782, 0.6646, 0.8773, 0.6725, 0.8698, 0.6396, 0.8697, 0.6325, 0.8775, 0.6308, 0.8768, 0.6388, 0.8731, 0.6657, 0.873, 0.6567, 0.876, 0.6552, 0.8782, 0.6646, 0.873, 0.6567, 0.8709, 0.6481, 0.8774, 0.6447, 0.876, 0.6552, 0.5945, 0.0536, 0.6195, 0.1803, 0.5515, 0.2312, 0.5215, 0.1754, 0.8724, 0.7203, 0.8694, 0.7231, 0.8676, 0.7175, 0.8697, 0.7178, 0.8573, 0.7157, 0.8581, 0.7079, 0.8641, 0.7104, 0.8634, 0.7118, 0.7093, 0.04735, 0.6327, 0.2641, 0.6195, 0.1803, 0.5945, 0.0536, 0.8729, 0.7145, 0.871, 0.7114, 0.8729, 0.7107, 0.8741, 0.7134, 0.8676, 0.7175, 0.8634, 0.7118, 0.871, 0.7114, 0.8729, 0.7145, 0.8697, 0.7178, 0.8676, 0.7175, 0.8729, 0.7145, 0.8743, 0.7152, 0.8634, 0.7118, 0.8641, 0.7104, 0.8714, 0.7098, 0.871, 0.7114, 0.6197, 0.1028, 0.63, 0.2175, 0.5359, 0.1968, 0.5249, 0.1348, 0.6234, 0.3353, 0.6829, 0.09539, 0.775, 0.3785, 0.8084, 0.6674, 0.81, 0.6676, 0.8109, 0.6682, 0.8144, 0.6683, 0.8092, 0.6757, 0.8098, 0.6738, 0.8132, 0.669, 0.811, 0.6696, 0.8104, 0.6711, 0.8102, 0.6696, 0.8107, 0.6696, 0.8094, 0.6685, 0.8108, 0.6688, 0.8107, 0.6696, 0.8102, 0.6696, 0.8126, 0.6693, 0.8101, 0.6728, 0.8104, 0.6711, 0.811, 0.6696, 0.6327, 0.2641, 0.7759, 0.3536, 0.7731, 0.3856, 0.6297, 0.3548, 0.8633, 0.7434, 0.8733, 0.7319, 0.8733, 0.7333, 0.8698, 0.7446, 0.8694, 0.7231, 0.8724, 0.7203, 0.8783, 0.723, 0.8767, 0.7258, 0.8642, 0.7468, 0.8633, 0.7434, 0.8698, 0.7446, 0.8694, 0.7477, 0.7754, 0.3674, 0.9608, 0.227, 0.9766, 0.3375, 0.801, 0.3782, 0.8331, 0.715, 0.8375, 0.7115, 0.8457, 0.7225, 0.7625, 0.7292, 0.7617, 0.7234, 0.7689, 0.7176, 0.7689, 0.7176, 0.7674, 0.7096, 0.7864, 0.7115, 0.7674, 0.7096, 0.7674, 0.6935, 0.7898, 0.706, 0.7864, 0.7115, 0.4938, 0.5627, 0.5903, 0.4921, 0.6433, 0.5792, 0.5675, 0.6669, 0.3837, 0.5615, 0.4938, 0.5627, 0.5675, 0.6669, 0.4119, 0.7104, 0.5182, 0.3402, 0.5903, 0.4921, 0.479, 0.4017, 0.3855, 0.2969, 0.5182, 0.3402, 0.479, 0.4017, 0.4085, 0.3814, 0.7617, 0.7234, 0.7549, 0.7244, 0.7554, 0.7166, 0.7621, 0.7164, 0.7689, 0.7176, 0.7617, 0.7234, 0.7621, 0.7164, 0.7835, 0.7594, 0.7824, 0.7629, 0.7809, 0.7622, 0.7822, 0.7586, 0.8743, 0.7152, 0.8729, 0.7145, 0.8741, 0.7134, 0.8753, 0.7139, 0.871, 0.7114, 0.8714, 0.7098, 0.8727, 0.709, 0.8729, 0.7107, 0.5215, 0.1754, 0.5515, 0.2312, 0.5258, 0.241, 0.4957, 0.1867, 0.7849, 0.6358, 0.7722, 0.6386, 0.7855, 0.6288, 0.7934, 0.63, 0.8129, 0.635, 0.7849, 0.6358, 0.7934, 0.63, 0.7849, 0.6358, 0.7965, 0.64, 0.7679, 0.6444, 0.7722, 0.6386, 0.4919, 0.543, 0.479, 0.4017, 0.5903, 0.4921, 0.4082, 0.2351, 0.3815, 0.1441, 0.4801, 0.2561, 0.4717, 0.2619, 0.507, 0.378, 0.4717, 0.2619, 0.4801, 0.2561, 0.5164, 0.374, 0.6316, 0.3281, 0.5165, 0.3372, 0.5165, 0.1441, 0.6335, 0.1813, 0.3238, 0.2679, 0.4082, 0.2351, 0.4717, 0.2619, 0.3668, 0.8188, 0.3809, 0.7953, 0.8422, 0.8029, 0.8578, 0.824, 0.1776, 0.824, 0.1323, 0.7981, 0.3809, 0.7953, 0.3668, 0.8188, 0.5797, 0.7985, 0.5766, 0.831, 0.142, 0.8177, 0.1323, 0.7953, 0.8023, 0.7953, 0.8578, 0.8275, 0.5766, 0.831, 0.5797, 0.7985, 0.5705, 0.8262, 0.1632, 0.8169, 0.1531, 0.7964, 0.569, 0.8008, 0.7775, 0.8229, 0.5705, 0.8262, 0.569, 0.8008, 0.7971, 0.8087, 0.142, 0.8177, 0.5766, 0.831, 0.569, 0.8008, 0.1531, 0.7964, 0.5766, 0.831, 0.8578, 0.8275, 0.7971, 0.8087, 0.569, 0.8008, 0.5797, 0.7985, 0.1323, 0.7953, 0.1632, 0.8169, 0.5705, 0.8262, 0.8023, 0.7953, 0.5797, 0.7985, 0.5705, 0.8262, 0.7775, 0.8229, 0.1323, 0.7953, 0.142, 0.8177, 0.1531, 0.7964, 0.1632, 0.8169, 0.3664, 0.7982, 0.8219, 0.8013, 0.8265, 0.8236, 0.3782, 0.8172, 0.2, 0.8018, 0.3664, 0.7982, 0.3782, 0.8172, 0.1885, 0.8143, 0.1776, 0.824, 0.3668, 0.8188, 0.3664, 0.7982, 0.2, 0.8018, 0.8578, 0.824, 0.8422, 0.8029, 0.8265, 0.8236, 0.8219, 0.8013, 0.8422, 0.8029, 0.3809, 0.7953, 0.3782, 0.8172, 0.8265, 0.8236, 0.3809, 0.7953, 0.1323, 0.7981, 0.1885, 0.8143, 0.3782, 0.8172, 0.3668, 0.8188, 0.8578, 0.824, 0.8219, 0.8013, 0.3664, 0.7982, 0.8766, 0.7296, 0.8733, 0.7319, 0.8694, 0.7231, 0.8767, 0.7258, 0.8857, 0.7359, 0.8828, 0.7344, 0.8841, 0.7285, 0.8872, 0.7275, 0.8828, 0.7344, 0.8766, 0.7296, 0.8767, 0.7258, 0.8841, 0.7285, 0.8289, 0.7861, 0.8268, 0.7848, 0.8097, 0.7007, 0.8126, 0.734, 0.8037, 0.6981, 0.8097, 0.7007, 0.8268, 0.7848, 0.8268, 0.7845, 0.8268, 0.7845, 0.8276, 0.784, 0.8027, 0.7053, 0.8037, 0.6981, 0.7996, 0.7335, 0.8027, 0.7053, 0.8276, 0.784, 0.8291, 0.7851, 0.8401, 0.9239, 0.8391, 0.9185, 0.8217, 0.8285, 0.8397, 0.9231, 0.805, 0.6661, 0.8046, 0.6653, 0.806, 0.6652, 0.8058, 0.6659, 0.8393, 0.9231, 0.8393, 0.9215, 0.8165, 0.6432, 0.8301, 0.8084, 0.8397, 0.9231, 0.8217, 0.8285, 0.8165, 0.6432, 0.8393, 0.9215, 0.8325, 0.6819, 0.841, 0.6624, 0.8419, 0.6806, 0.8351, 0.6414, 0.841, 0.6624, 0.8308, 0.6646, 0.827, 0.6481, 0.8233, 0.6554, 0.8014, 0.6512, 0.7971, 0.6433, 0.7637, 0.3513, 0.6558, 0.3624, 0.6558, 0.3624, 0.7637, 0.3513, 0.807, 0.6212, 0.8142, 0.6225, 0.8191, 0.6313, 0.8129, 0.635, 0.7934, 0.63, 0.8191, 0.6313, 0.8191, 0.6313, 0.7934, 0.63, 0.807, 0.6212, 0.8066, 0.6637, 0.81, 0.6676, 0.8084, 0.6674, 0.8006, 0.6676, 0.8015, 0.6645, 0.802, 0.6651, 0.8019, 0.6673, 0.802, 0.6651, 0.8029, 0.6664, 0.8028, 0.6671, 0.7368, 0.376, 1.001, 0.3226, 0.9423, 0.4916, 0.7754, 0.5338, 0.6558, 0.3624, 0.7637, 0.3513, 0.7416, 0.5286, 0.6598, 0.4886, 0.8042, 0.6653, 0.8047, 0.6663, 0.8029, 0.6664, 0.802, 0.6651, 0.625, 0.2292, 0.6239, 0.2155, 0.6226, 0.2224, 0.6234, 0.2311, 0.806, 0.6652, 0.8068, 0.667, 0.8062, 0.6668, 0.8058, 0.6659, 0.806, 0.6652, 0.8046, 0.6653, 0.8041, 0.6637, 0.8066, 0.6637, 0.8132, 0.669, 0.8098, 0.6738, 0.8101, 0.6728, 0.8126, 0.6693, 0.81, 0.6676, 0.8066, 0.6637, 0.8127, 0.661, 0.8107, 0.6696, 0.8108, 0.6688, 0.8126, 0.6693, 0.811, 0.6696])
me_cube_001.materials.append(mat_ape)
me_cube_001.materials.append(mat_mouth)
me_cube_001.use_mirror_x = True
me_cube_001.use_mirror_vertex_groups = False
me_cube_001.update()
arm_armature = bpy.data.armatures.new('Armature')  # bones are not reproduced

# ---- objects
ob_ground = bpy.data.objects.new('Ground', me_cube)
ob_stone = bpy.data.objects.new('Stone', me_plane)
ob_greybox = bpy.data.objects.new('Greybox', me_cube_002)
ob_bigtree = bpy.data.objects.new('BigTree', me_cube_003)
ob_log = bpy.data.objects.new('Log', me_cylinder)
ob_ape = bpy.data.objects.new('Ape', me_cube_001)
ob_armature = bpy.data.objects.new('Armature', arm_armature)

# ---- transforms, parenting, visibility, modifiers, constraints
ob_ground.location = (0.0, 0.0, 0.0)
ob_ground.lock_rotations_4d = False
ob_ground.empty_display_type = 'ARROWS'
ob_ground.lineart.crease_threshold = 0.0
ob_stone.location = (0.04163, 9.642, -0.5345)
ob_greybox.location = (-6.075, 6.807, -0.6201)
ob_bigtree.location = (6.847, -4.319, 4.192)
ob_log.location = (-7.309, -3.127, -0.3338)
ob_log.rotation_euler = (-0.01435, 0.03228, 0.2386)
ob_ape.parent = ob_armature
ob_ape.location = (0.0, 0.0, 0.0)
ob_ape.lock_rotations_4d = False
ob_ape.empty_display_type = 'ARROWS'
ob_ape.lineart.crease_threshold = 0.0
ob_ape.use_mesh_mirror_x = True
_vg = ob_ape.vertex_groups.new(name='Root')
_vg = ob_ape.vertex_groups.new(name='Pelvis')
for _i, _w in zip([30, 34, 37, 41, 54, 55, 56, 57, 58, 59, 61, 62, 64, 65, 66, 67, 68, 69, 70, 71, 72, 73, 101, 102, 136, 164, 167, 168], [0.02713, 0.006454, 0.03445, 0.0, 0.4286, 0.1151, 0.4486, 0.1171, 0.3914, 0.3512, 0.06591, 0.09102, 0.1852, 0.3393, 0.6579, 0.1948, 0.5741, 0.1528, 0.00434, 0.5288, 0.09834, 0.1173, 0.4752, 0.2062, 0.002344, 0.5918, 0.07729, 0.303]): _vg.add([_i], _w, 'REPLACE')
_vg = ob_ape.vertex_groups.new(name='Spine')
for _i, _w in zip([1, 12, 20, 22, 28, 29, 30, 31, 32, 34, 35, 37, 54, 55, 56, 57, 58, 59, 60, 61, 62, 63, 64, 66, 68, 69, 71, 72, 73, 102, 103, 121, 164], [0.1769, 0.5539, 0.2574, 0.1308, 0.4711, 0.2321, 0.6269, 0.6308, 0.5766, 0.6169, 0.06708, 0.4314, 0.5711, 0.8849, 0.2983, 0.705, 0.2378, 0.2875, 0.9486, 0.6596, 0.3533, 0.2974, 0.4829, 0.1146, 0.1178, 0.009454, 0.06906, 0.1057, 0.05947, 0.002641, 0.0, 0.05557, 0.07751]): _vg.add([_i], _w, 'REPLACE')
_vg = ob_ape.vertex_groups.new(name='Neck')
for _i, _w in zip([0, 1, 2, 4, 6, 10, 12, 13, 15, 18, 19, 20, 21, 22, 25, 26, 27, 28, 29, 30, 31, 32, 33, 34, 35, 36, 37, 38, 39, 40, 41, 42, 55, 56, 57, 58, 59, 60, 61, 62, 63, 64, 66, 68, 73, 103, 104, 105, 110, 111, 116, 119, 120, 121, 122, 123, 124, 125, 126, 127, 131, 175, 177, 178, 180, 186], [0.1503, 0.0, 0.004061, 0.03074, 0.1374, 0.1647, 0.0, 0.0416, 0.4768, 0.1173, 0.1827, 0.02587, 0.2637, 0.05111, 0.1252, 0.145, 0.1053, 0.0, 0.6308, 0.0, 0.0, 0.0, 0.0, 0.0, 0.0, 0.0, 0.0, 0.0, 0.0, 0.0, 0.0, 0.0, 0.0, 0.0, 0.0, 0.0, 0.0, 0.0, 0.0, 0.0, 0.0, 0.0, 0.0, 0.0, 0.0, 0.0, 0.0, 0.0, 0.0, 0.0, 0.0, 0.0, 0.0, 0.0, 0.0, 0.0, 0.0, 0.0, 0.0, 0.0, 0.0, 0.0004354, 0.02458, 0.05797, 0.0002016, 0.0]): _vg.add([_i], _w, 'REPLACE')
_vg = ob_ape.vertex_groups.new(name='Head')
for _i, _w in zip([0, 1, 2, 3, 4, 5, 6, 7, 8, 9, 10, 11, 12, 13, 14, 15, 17, 18, 19, 20, 21, 22, 23, 24, 25, 26, 27, 28, 29, 30, 31, 32, 33, 34, 35, 36, 37, 38, 54, 55, 56, 57, 58, 59, 60, 61, 62, 63, 64, 66, 67, 68, 69, 70, 71, 101, 102, 103, 104, 105, 110, 116, 119, 120, 121, 122, 123, 124, 125, 164, 165, 167, 168, 174, 175, 176, 177, 178, 180, 186, 193, 195, 200], [0.8255, 0.06064, 0.7153, 0.001091, 0.846, 0.0, 0.3305, 0.3205, 0.065, 0.6965, 0.8052, 0.5141, 0.1645, 0.8528, 0.0, 0.435, 0.06377, 0.8182, 0.7464, 0.2377, 0.6404, 0.2178, 0.7726, 0.7177, 0.7419, 0.7157, 0.8028, 0.0004709, 0.001519, 0.0, 0.0, 0.0, 0.0, 0.0, 0.0, 0.0, 0.0, 0.0, 0.0, 0.0, 0.0, 0.0, 0.0, 0.0, 0.0, 0.0, 0.0, 0.0, 0.0, 0.0, 0.0, 0.0, 0.0, 0.0, 0.0, 0.0, 0.0, 0.0, 0.0, 0.08386, 0.0, 0.0, 0.0, 0.0, 0.0, 0.0, 0.0, 0.0, 0.0, 0.0, 0.01719, 0.0, 0.0, 0.0, 0.0001829, 3.5e-05, 0.0, 0.0, 0.0, 0.0, 0.0, 0.0, 0.0]): _vg.add([_i], _w, 'REPLACE')
_vg = ob_ape.vertex_groups.new(name='Snout')
for _i, _w in zip([0, 2, 3, 4, 5, 7, 8, 9, 10, 11, 13, 14, 16, 17, 18, 19, 20, 21, 23, 24, 26, 27, 165, 166, 173, 174, 175, 176, 177, 178, 179, 180, 181, 182, 183, 184, 197, 198, 199, 200, 201, 202], [0.02419, 0.2804, 0.02932, 0.1232, 0.0, 0.6703, 0.8806, 0.3007, 0.03005, 0.4859, 0.1056, 0.0, 0.9924, 0.9362, 0.04072, 0.0, 0.0, 0.01691, 0.2274, 0.2823, 0.02223, 0.03329, 0.9625, 0.9997, 0.0, 0.0, 0.9954, 0.9992, 0.9754, 0.9314, 0.9814, 0.9987, 0.9942, 0.9958, 0.9872, 0.9534, 0.9942, 0.9814, 0.9872, 0.9989, 0.9959, 0.9534]): _vg.add([_i], _w, 'REPLACE')
_vg = ob_ape.vertex_groups.new(name='Jaw')
for _i, _w in zip([1, 2, 3, 4, 5, 6, 7, 8, 9, 11, 12, 14, 16, 17, 18, 19, 20, 21, 22, 23, 24, 25, 26, 27, 28, 30, 31, 32, 33, 34, 35, 36, 37, 38, 39, 40, 41, 54, 55, 56, 57, 58, 59, 60, 61, 62, 63, 64, 68, 73, 103, 104, 105, 110, 116, 119, 121, 122, 123, 125, 128, 129, 130, 165, 166, 173, 174, 175, 176, 177, 178, 179, 180, 181, 182, 183, 184, 185, 186, 187, 188, 189, 190, 191, 192, 193, 194, 195, 196, 197, 198, 199, 200, 201, 202], [0.0, 0.0002631, 0.9696, 0.0, 1.0, 0.0, 0.009217, 0.05438, 0.002812, 0.0, 0.18, 1.0, 0.007632, 0.0, 0.0, 0.01832, 0.4791, 0.05122, 0.6003, 0.0, 0.0, 0.09062, 0.06726, 0.02549, 0.0, 0.0, 0.0, 0.0, 0.0, 0.0, 0.0, 0.0, 0.0, 0.0, 0.0, 0.0, 0.0, 0.0, 0.0, 0.0, 0.0, 0.0, 0.0, 0.0, 0.0, 0.0, 0.0, 0.0, 0.0, 0.0, 0.0, 0.0, 0.0, 0.0, 0.0, 0.0, 0.0, 0.0, 0.0, 0.0, 0.0, 0.0, 0.0, 0.02033, 0.0002661, 1.0, 1.0, 0.003974, 0.0007841, 0.0, 0.01068, 0.01862, 0.001064, 0.00584, 0.004157, 0.01278, 0.04659, 1.0, 1.0, 1.0, 1.0, 1.0, 1.0, 1.0, 1.0, 1.0, 1.0, 1.0, 1.0, 0.00584, 0.01862, 0.01276, 0.001056, 0.004144, 0.04659]): _vg.add([_i], _w, 'REPLACE')
_vg = ob_ape.vertex_groups.new(name='Shoulder_L')
for _i, _w in zip([0, 1, 2, 4, 6, 9, 10, 12, 15, 18, 19, 20, 21, 22, 25, 26, 27, 28, 29, 30, 31, 32, 33, 34, 35, 36, 37, 38, 54, 55, 56, 57, 58, 59, 60, 61, 62, 63, 64, 65, 66, 67, 68, 69, 70, 71, 72, 73, 74, 75, 76, 77, 78, 79, 82, 101, 102, 103, 104, 105, 116, 119, 121, 125, 132, 133, 134, 135, 136, 137, 138, 139, 140, 141, 142, 143, 164, 167, 168], [0.0, 0.5345, 0.0, 0.0, 0.5304, 0.0, 0.0, 0.02112, 0.08824, 0.02373, 0.05265, 0.0, 0.02784, 0.0, 0.0422, 0.04986, 0.03313, 0.05875, 0.1201, 0.06474, 0.1718, 0.1144, 0.8184, 0.06653, 0.816, 0.53, 0.1925, 0.5057, 0.0, 0.0, 0.0, 0.1157, 0.0, 0.0, 0.04328, 0.1109, 0.03499, 0.6117, 0.127, 0.0, 0.0, 0.0, 0.0, 0.0, 0.0, 0.0, 0.0, 0.0, 0.0, 0.0, 0.0, 0.0, 0.0, 0.0, 0.0, 0.0, 0.0, 0.1294, 0.2469, 0.7212, 0.1311, 0.3741, 0.09613, 0.01002, 0.0, 0.0, 0.0, 0.0, 0.0, 0.0, 0.0, 0.0, 0.0, 0.0, 0.0, 0.0, 0.0, 0.0, 0.0]): _vg.add([_i], _w, 'REPLACE')
_vg = ob_ape.vertex_groups.new(name='Arm_Upper_L')
for _i, _w in zip([0, 1, 3, 5, 6, 10, 12, 14, 15, 18, 19, 20, 21, 22, 25, 26, 27, 28, 29, 30, 32, 33, 34, 35, 36, 37, 38, 39, 40, 41, 42, 54, 55, 56, 57, 58, 59, 60, 61, 62, 63, 64, 65, 67, 68, 69, 70, 71, 72, 73, 74, 75, 76, 77, 78, 79, 101, 102, 103, 104, 105, 110, 116, 119, 120, 121, 122, 123, 124, 125, 128, 132, 133, 134, 135, 136, 137, 141, 142, 143, 164, 165, 166, 167, 168, 173, 174, 175, 176, 179, 180, 181, 183, 184, 185, 186, 187, 189, 190, 191, 192, 193, 194, 196, 197, 198, 199, 200, 202], [0.0, 0.2279, 0.0, 0.0, 0.001719, 0.0, 0.0, 0.0, 0.0, 0.0, 0.0, 0.0, 0.0, 0.0, 0.0, 0.0, 0.0, 0.0, 0.0, 0.0, 0.309, 0.1816, 0.2823, 0.117, 0.47, 0.2587, 0.4943, 0.07985, 0.1419, 0.09219, 0.1022, 0.0, 0.0, 0.0, 0.0, 0.0, 0.0, 0.0, 0.0, 0.4113, 0.09091, 0.0, 0.0, 0.0, 0.0, 0.0, 0.0, 0.0, 0.0, 0.0, 0.0, 0.0, 0.0, 0.0, 0.0, 0.0, 0.0, 0.0, 0.8706, 0.7531, 0.195, 0.1737, 0.8689, 0.6259, 0.95, 0.8161, 0.9992, 0.9097, 0.4516, 0.8612, 0.02897, 0.0, 0.0, 0.0, 0.0, 0.0, 0.0, 0.0, 0.0, 0.0, 0.0, 0.0, 0.0, 0.0, 0.0, 0.0, 0.0, 0.0, 0.0, 0.0, 0.0, 0.0, 0.0, 0.0, 0.0, 0.0, 0.0, 0.0, 0.0, 0.0, 0.0, 0.0, 0.0, 0.0, 0.0, 0.0, 0.0, 0.0, 0.0]): _vg.add([_i], _w, 'REPLACE')
_vg = ob_ape.vertex_groups.new(name='Arm_Lower_L')
for _i, _w in zip([1, 2, 3, 5, 6, 7, 8, 9, 11, 12, 14, 16, 17, 18, 19, 20, 21, 22, 23, 25, 26, 28, 30, 32, 34, 36, 37, 38, 39, 40, 41, 42, 43, 44, 46, 47, 48, 52, 54, 56, 58, 59, 61, 62, 64, 71, 72, 73, 103, 104, 105, 107, 108, 109, 110, 111, 112, 113, 116, 117, 118, 119, 120, 121, 122, 123, 124, 125, 126, 127, 128, 129, 130, 131, 152, 153, 154, 155, 156, 157, 164, 165, 166, 173, 174, 175, 176, 177, 178, 179, 180, 181, 182, 183, 184, 185, 186, 187, 188, 189, 190, 191, 192, 193, 194, 195, 196, 197, 198, 199, 200, 201, 202, 208, 209, 211, 213, 214, 217], [0.0, 0.0, 0.0, 0.0, 0.0, 0.0, 0.0, 0.0, 0.0, 0.0, 0.0, 0.0, 0.0, 0.0, 0.0, 0.0, 0.0, 0.0, 0.0, 0.0, 0.0, 0.0, 0.0, 0.0, 0.0, 0.0, 0.0, 0.0, 0.9201, 0.8581, 0.9078, 0.8978, 0.5392, 0.2903, 0.05628, 2.384e-06, 0.0, 0.0374, 0.0, 0.0, 0.0, 0.0, 0.0, 0.0, 0.0, 0.0, 0.0, 0.0, 0.0, 0.0, 0.0, 0.0, 0.0, 0.0, 0.8263, 1.0, 0.1433, 0.007877, 0.0, 0.0, 0.0, 0.0, 0.05, 0.03216, 0.0008412, 0.0903, 0.5484, 0.1288, 1.0, 1.0, 0.971, 1.0, 1.0, 1.0, 0.0, 0.0, 0.0, 0.0, 0.0, 0.0, 0.0, 0.0, 0.0, 0.0, 0.0, 0.0, 0.0, 0.0, 0.0, 0.0, 0.0, 0.0, 0.0, 0.0, 0.0, 0.0, 0.0, 0.0, 0.0, 0.0, 0.0, 0.0, 0.0, 0.0, 0.0, 0.0, 0.0, 0.0, 0.0, 0.0, 0.0, 0.0, 0.0, 0.0, 0.0, 0.1084, 7.688e-07, 0.07059, 0.06219]): _vg.add([_i], _w, 'REPLACE')
_vg = ob_ape.vertex_groups.new(name='Hand_L')
for _i, _w in zip([43, 44, 45, 46, 47, 48, 49, 50, 52, 112, 113, 114, 115, 152, 153, 154, 211, 212, 213, 214, 217], [0.4608, 0.5868, 1.0, 0.9437, 1.0, 0.9733, 1.0, 1.0, 0.5737, 0.8305, 0.9921, 1.0, 0.9997, 0.1103, 0.005271, 0.1482, 0.7348, 0.04898, 0.02925, 0.2192, 0.4443]): _vg.add([_i], _w, 'REPLACE')
_vg = ob_ape.vertex_groups.new(name='Finger_L')
for _i, _w in zip([41, 42, 43, 44, 45, 46, 47, 48, 49, 50, 51, 53, 77, 80, 82, 83, 84, 87, 88, 89, 91, 92, 93, 95, 96, 98, 99, 106, 107, 108, 111, 112, 113, 114, 115, 117, 118, 126, 127, 128, 129, 130, 131, 138, 140, 144, 145, 146, 147, 148, 149, 150, 151, 152, 153, 154, 155, 156, 157, 159, 160, 161, 163, 169, 170, 171, 172, 203, 204, 205, 206, 207, 208, 209, 210, 213, 216], [0.0, 0.0, 0.0, 0.0, 0.0, 0.0, 0.0, 0.0, 0.0, 0.0, 0.9876, 1.0, 0.0, 0.0, 0.0, 0.0, 0.0, 0.0, 0.0, 0.0, 0.0, 0.0, 0.0, 0.0, 0.0, 0.0, 0.0, 0.0, 0.0, 0.0, 0.0, 0.0, 0.0, 4.47e-06, 0.000255, 0.1132, 0.1138, 0.0, 0.0, 0.0, 0.0, 0.0, 0.0, 0.0, 0.0, 0.0, 0.0, 0.0, 0.0, 0.0, 0.0, 0.0, 0.0, 0.0, 0.0, 0.0, 0.0, 0.0, 0.0, 0.0, 0.0, 0.0, 0.0, 0.0, 0.0, 0.0, 0.0, 0.0, 0.0, 0.0, 0.0, 0.0, 0.0, 0.0, 0.0, 0.9307, 0.998]): _vg.add([_i], _w, 'REPLACE')
_vg = ob_ape.vertex_groups.new(name='Index_2_L')
for _i, _w in zip([5, 14, 47, 48, 49, 50, 53, 107, 108, 114, 115, 118, 153, 189, 194, 207, 208, 209, 210, 215, 218], [0.0, 0.0, 0.0, 0.0, 0.0, 0.0, 0.0, 0.9896, 1.0, 0.0, 0.0, 0.0, 0.0, 0.0, 0.0, 0.0, 1.0, 1.0, 0.0, 0.0001235, 0.001529]): _vg.add([_i], _w, 'REPLACE')
_vg = ob_ape.vertex_groups.new(name='Finger_2_L')
for _i, _w in zip([43, 44, 46, 47, 49, 50, 51, 53, 75, 83, 88, 92, 97, 100, 106, 107, 108, 109, 112, 113, 114, 115, 117, 118, 129, 144, 145, 146, 147, 148, 149, 150, 151, 154, 158, 162, 169, 170, 171, 172, 207, 208, 209, 210, 213, 216, 218], [0.0, 0.0, 0.0, 0.0, 0.0, 0.0, 0.0124, 0.0, 0.0, 0.0, 0.0, 0.0, 0.0, 0.0, 1.0, 0.0, 0.0, 1.0, 0.0, 0.0, 0.0, 0.0, 0.8868, 0.8862, 0.0, 0.0, 0.0, 0.0, 0.0, 0.0, 0.0, 0.0, 0.0, 0.0, 0.0, 0.0, 0.0, 0.0, 0.0, 0.0, 0.0, 0.0, 0.0, 0.0, 0.04003, 0.002047, 0.0]): _vg.add([_i], _w, 'REPLACE')
_vg = ob_ape.vertex_groups.new(name='Thumb_1_L')
for _i, _w in zip([39, 40, 41, 43, 44, 45, 46, 47, 48, 49, 50, 51, 52, 53, 72, 106, 107, 108, 110, 111, 112, 113, 114, 115, 117, 118, 122, 123, 124, 125, 126, 127, 128, 129, 130, 131, 152, 153, 154, 157, 207, 208, 209, 210, 211, 212, 214, 215, 216, 217, 218], [0.0, 0.0, 0.0, 0.0, 0.1228, 0.0, 0.0, 0.0, 0.002064, 0.0, 0.0, 0.0, 0.2124, 0.0, 0.0, 0.0, 0.0, 0.0, 0.0, 0.0, 0.0, 0.0, 0.0, 0.0, 0.0, 0.0, 0.0, 0.0, 0.0, 0.0, 0.0, 0.0, 0.0, 0.0, 0.0, 0.0, 0.4413, 0.05984, 0.6467, 0.1273, 0.0, 0.0, 0.0, 0.0, 0.1437, 0.2251, 0.399, 0.0, 0.0, 0.366, 0.0]): _vg.add([_i], _w, 'REPLACE')
_vg = ob_ape.vertex_groups.new(name='Thumb_2_L')
for _i, _w in zip([48, 52, 112, 152, 153, 154, 155, 156, 157, 207, 211, 212, 214, 215, 217, 219], [0.02468, 0.1765, 0.02622, 0.4484, 0.9349, 0.2051, 1.0, 1.0, 0.8727, 0.0001197, 0.01308, 0.7259, 0.3112, 1.526e-07, 0.1275, 1.0]): _vg.add([_i], _w, 'REPLACE')
_vg = ob_ape.vertex_groups.new(name='Butt_L')
for _i, _w in zip([57, 58, 65, 66, 67, 68, 69, 70, 71, 73, 101, 102, 133, 136, 137, 164, 167, 168], [0.002283, 0.00532, 0.3651, 0.1792, 0.5879, 0.222, 0.759, 0.8753, 0.01104, 0.07502, 0.3163, 0.7227, 0.1034, 0.03045, 0.05938, 0.02087, 0.8558, 0.3933]): _vg.add([_i], _w, 'REPLACE')
_vg = ob_ape.vertex_groups.new(name='Thigh_L')
for _i, _w in zip([30, 34, 37, 54, 56, 57, 58, 59, 61, 62, 64, 65, 67, 68, 69, 70, 71, 72, 73, 74, 75, 76, 77, 78, 79, 102, 132, 133, 134, 135, 136, 137, 138, 139, 141, 142, 143, 164, 167], [0.08318, 0.02781, 0.08295, 0.0002116, 0.2155, 0.05997, 0.3655, 0.3545, 0.1204, 0.1095, 0.2049, 0.1245, 0.1255, 0.08611, 0.07873, 0.1195, 0.2636, 0.7683, 0.7482, 0.04157, 0.6649, 0.1162, 0.09727, 0.2606, 0.6068, 0.006166, 0.9938, 0.8966, 0.8371, 0.4755, 0.8231, 0.8681, 0.02634, 0.09535, 0.1338, 0.01936, 0.2203, 0.181, 0.01336]): _vg.add([_i], _w, 'REPLACE')
_vg = ob_ape.vertex_groups.new(name='Shin_L')
for _i, _w in zip([54, 56, 59, 65, 71, 72, 74, 75, 76, 77, 78, 79, 80, 81, 82, 83, 84, 85, 86, 87, 88, 89, 90, 91, 92, 94, 132, 134, 135, 136, 137, 138, 139, 140, 141, 142, 143, 144, 145, 146, 147, 164], [6.503e-05, 0.03764, 0.006773, 0.01444, 0.1023, 0.02775, 0.9584, 0.3351, 0.8838, 0.9027, 0.7394, 0.3932, 0.9357, 0.763, 0.9468, 0.8579, 0.7494, 0.4951, 0.2553, 0.4885, 0.2502, 0.05866, 0.141, 0.1433, 0.0626, 0.05814, 0.0062, 0.1629, 0.5245, 0.1441, 0.07255, 0.9737, 0.9004, 1.0, 0.8662, 0.9806, 0.7779, 0.08193, 0.08072, 0.00248, 0.0149, 0.06853]): _vg.add([_i], _w, 'REPLACE')
_vg = ob_ape.vertex_groups.new(name='Foot_L')
for _i, _w in zip([81, 82, 83, 84, 85, 86, 87, 88, 89, 90, 91, 92, 93, 94, 139, 143, 145, 147, 158, 159, 162, 163, 206], [0.1673, 0.05319, 0.1021, 0.2506, 0.34, 0.6369, 0.5024, 0.4052, 0.9102, 0.5657, 0.08252, 0.4762, 0.9851, 0.5345, 0.004276, 0.001789, 0.1106, 0.09389, 0.07367, 0.006232, 0.06722, 0.002241, 0.005608]): _vg.add([_i], _w, 'REPLACE')
_vg = ob_ape.vertex_groups.new(name='Foot_Finger_L')
for _i, _w in zip([85, 86, 89, 90, 92, 93, 94, 96, 97, 99, 100, 158, 159, 160, 161, 162, 163, 203, 204, 205, 206], [0.05969, 0.05766, 0.03113, 0.1206, 0.01178, 0.01488, 0.2769, 0.1906, 0.02495, 0.2002, 0.04702, 0.1028, 0.9604, 0.04463, 1.0, 0.09325, 0.02603, 0.118, 0.7106, 0.1611, 0.8144]): _vg.add([_i], _w, 'REPLACE')
_vg = ob_ape.vertex_groups.new(name='Foot_Finger_1_L')
for _i, _w in zip([83, 88, 92, 95, 96, 98, 99, 145, 147, 160, 163, 203, 204, 205, 206], [0.007098, 0.1465, 0.1731, 0.988, 0.07668, 0.9945, 0.08705, 0.0277, 0.01115, 0.9554, 0.9717, 0.4596, 0.2894, 0.2177, 0.1519]): _vg.add([_i], _w, 'REPLACE')
_vg = ob_ape.vertex_groups.new(name='Foot_Finger_2_L')
for _i, _w in zip([85, 86, 90, 94, 95, 96, 97, 98, 99, 100, 158, 159, 162, 203, 205, 206], [0.07614, 0.02188, 0.1633, 0.1254, 0.012, 0.7327, 0.9751, 0.005498, 0.7127, 0.953, 0.8235, 0.03333, 0.8395, 0.4223, 0.6211, 0.02812]): _vg.add([_i], _w, 'REPLACE')
_vg = ob_ape.vertex_groups.new(name='Foot_Thumb_1_L')
for _i, _w in zip([80, 83, 87, 88, 91, 92, 144, 145, 146, 147, 148, 149, 151], [0.0643, 0.03288, 0.009132, 0.1812, 0.7741, 0.2351, 0.9181, 0.6911, 0.9491, 0.7571, 0.03592, 0.06131, 0.01083]): _vg.add([_i], _w, 'REPLACE')
_vg = ob_ape.vertex_groups.new(name='Foot_Thumb_2_L')
for _i, _w in zip([88, 92, 145, 146, 147, 148, 149, 150, 151, 169, 170, 171, 172], [0.01686, 0.04132, 0.08987, 0.04845, 0.123, 0.9641, 0.9387, 1.0, 0.9892, 1.0, 1.0, 1.0, 1.0]): _vg.add([_i], _w, 'REPLACE')
_vg = ob_ape.vertex_groups.new(name='Shoulder_R')
for _i, _w in zip([12, 28, 29, 30, 31, 54, 55, 56, 57, 59, 60, 61, 66, 68], [0.08046, 0.4697, 0.0155, 0.1981, 0.1974, 0.0, 0.0, 0.0, 0.0, 0.0, 0.008099, 0.04323, 0.0, 0.0]): _vg.add([_i], _w, 'REPLACE')
_vg = ob_ape.vertex_groups.new(name='Arm_Upper_R')
for _i, _w in zip([0, 1, 2, 3, 4, 5, 6, 7, 8, 9, 10, 11, 12, 13, 14, 15, 16, 17, 18, 19, 20, 21, 22, 23, 24, 25, 26, 27, 28, 29, 30, 31, 32, 33, 34, 35, 36, 37, 38, 39, 40, 41, 42, 43, 44, 47, 48, 53, 54, 55, 56, 57, 58, 59, 60, 61, 62, 63, 64, 65, 66, 67, 68, 69, 70, 71, 72, 73, 75, 76, 101, 102, 103, 104, 105, 106, 107, 108, 109, 110, 111, 112, 114, 116, 117, 118, 119, 120, 121, 122, 123, 124, 125, 126, 127, 128, 129, 130, 131, 132, 133, 136, 137, 141, 142, 152, 153, 154, 155, 157, 164, 165, 166, 167, 168, 173, 174, 175, 176, 177, 178, 179, 180, 181, 182, 183, 184, 185, 186, 187, 188, 189, 190, 191, 192, 193, 194, 195, 196, 197, 198, 199, 200, 201, 202, 207, 208, 209], [0.0, 0.0, 0.0, 0.0, 0.0, 0.0, 0.0, 0.0, 0.0, 0.0, 0.0, 0.0, 0.0, 0.0, 0.0, 0.0, 0.0, 0.0, 0.0, 0.0, 0.0, 0.0, 0.0, 0.0, 0.0, 0.0, 0.0, 0.0, 0.0, 0.0, 0.0, 0.0, 0.0, 0.0, 0.0, 0.0, 0.0, 0.0, 0.0, 0.0, 0.0, 0.0, 0.0, 0.0, 0.0, 0.0, 0.0, 0.0, 0.0, 0.0, 0.0, 0.0, 0.0, 0.0, 0.0, 0.0, 0.0, 0.0, 0.0, 0.0, 0.0, 0.0, 0.0, 0.0, 0.0, 0.0, 0.0, 0.0, 0.0, 0.0, 0.0, 0.0, 0.0, 0.0, 0.0, 0.0, 0.0, 0.0, 0.0, 0.0, 0.0, 0.0, 0.0, 0.0, 0.0, 0.0, 0.0, 0.0, 0.0, 0.0, 0.0, 0.0, 0.0, 0.0, 0.0, 0.0, 0.0, 0.0, 0.0, 0.0, 0.0, 0.0, 0.0, 0.0, 0.0, 0.0, 0.0, 0.0, 0.0, 0.0, 0.0, 0.0, 0.0, 0.0, 0.0, 0.0, 0.0, 0.0, 0.0, 0.0, 0.0, 0.0, 0.0, 0.0, 0.0, 0.0, 0.0, 0.0, 0.0, 0.0, 0.0, 0.0, 0.0, 0.0, 0.0, 0.0, 0.0, 0.0, 0.0, 0.0, 0.0, 0.0, 0.0, 0.0, 0.0, 0.0, 0.0, 0.0]): _vg.add([_i], _w, 'REPLACE')
_vg = ob_ape.vertex_groups.new(name='Arm_Lower_R')
_vg = ob_ape.vertex_groups.new(name='Hand_R')
_vg = ob_ape.vertex_groups.new(name='Finger_R')
_vg = ob_ape.vertex_groups.new(name='Finger_1_R')
_vg = ob_ape.vertex_groups.new(name='Finger_2_R')
_vg = ob_ape.vertex_groups.new(name='Thumb_1_R')
_vg = ob_ape.vertex_groups.new(name='Thumb_2_R')
_vg = ob_ape.vertex_groups.new(name='Butt_R')
for _i, _w in zip([65, 66, 67, 70, 71, 101, 102, 164, 167, 168], [0.1567, 0.04829, 0.09177, 0.0007747, 0.00136, 0.2084, 0.06226, 0.003395, 0.05355, 0.3037]): _vg.add([_i], _w, 'REPLACE')
_vg = ob_ape.vertex_groups.new(name='Thigh_R')
for _i, _w in zip([54, 71, 164], [4.087e-05, 0.02377, 0.05697]): _vg.add([_i], _w, 'REPLACE')
_vg = ob_ape.vertex_groups.new(name='Shin_R')
_vg = ob_ape.vertex_groups.new(name='Foot_R')
_vg = ob_ape.vertex_groups.new(name='Foot_Finger_R')
_vg = ob_ape.vertex_groups.new(name='Foot_Thumb_1_R')
_vg = ob_ape.vertex_groups.new(name='Foot_Thumb_2_R')
_vg = ob_ape.vertex_groups.new(name='Foot_Finger_1_R')
_vg = ob_ape.vertex_groups.new(name='Foot_Finger_2_R')
_vg = ob_ape.vertex_groups.new(name='Index_L')
for _i, _w in zip([30, 44, 45, 46, 48, 49, 50, 53, 61, 64, 65, 67, 70, 107, 112, 113, 114, 115, 126, 127, 131, 152, 153, 155, 156, 160, 163, 167, 168, 207, 210, 211, 212, 215, 218], [0.0, 0.0, 0.0, 0.0, 0.0, 0.0, 0.0, 0.0, 0.0, 0.0, 0.0, 0.0, 0.0, 0.01036, 0.0, 0.0, 0.0, 0.0, 0.0, 0.0, 0.0, 0.0, 0.0, 0.0, 0.0, 0.0, 0.0, 0.0, 0.0, 0.9999, 1.0, 0.0, 0.0, 0.9999, 0.9985]): _vg.add([_i], _w, 'REPLACE')
_vg = ob_ape.vertex_groups.new(name='Index_R')
_vg = ob_ape.vertex_groups.new(name='Index_2_R')
_vg = ob_ape.vertex_groups.new(name='Hand_IK_R')
_vg = ob_ape.vertex_groups.new(name='Head_Target')
_m = ob_ape.modifiers.new('Mirror', 'MIRROR')
_m.use_clip = True
_m = ob_ape.modifiers.new('Armature', 'ARMATURE')
_m.object = ob_armature
ob_armature.location = (0.0, 0.0, 0.0)
ob_armature.scale = (0.3497, 0.3497, 0.3497)
ob_armature.show_in_front = True

# ---- collection membership
col_collection.objects.link(ob_ground)
col_collection.objects.link(ob_stone)
col_collection.objects.link(ob_greybox)
col_collection.objects.link(ob_bigtree)
col_collection.objects.link(ob_log)
col_ape.objects.link(ob_ape)
col_ape.objects.link(ob_armature)

# ---- scene / render settings (as saved in the file)
scene.frame_start = 1; scene.frame_end = 250; scene.frame_set(1)
scene.render.engine = 'BLENDER_EEVEE_NEXT'
scene.render.bake_bias = 0.0
scene.render.bake_samples = 0
scene.cycles.sampling_pattern = 'TABULATED_SOBOL'
scene.eevee.use_volume_custom_range = False
bpy.context.view_layer.update()

# ---- added for rendering (the .blend has no active camera): camera
cam_auto = bpy.data.cameras.new('AutoCamera')
cam_auto.lens = 50.0
cam_auto.sensor_width = 36.0
cam_auto.clip_end = 1175.62
ob_auto_camera = bpy.data.objects.new('AutoCamera', cam_auto)
scene.collection.objects.link(ob_auto_camera)
ob_auto_camera.location = (72.1564, -82.9921, 74.6822)
ob_auto_camera.rotation_euler = (1.09748, -7.21219e-08, 0.694738)
scene.camera = ob_auto_camera
bpy.context.view_layer.update()
